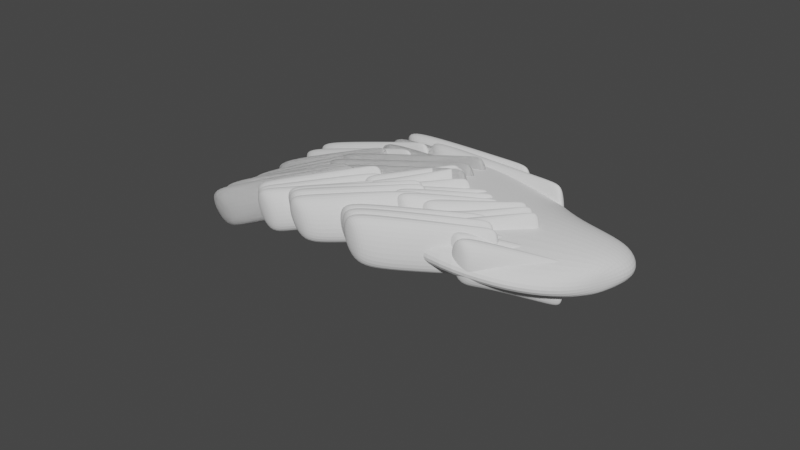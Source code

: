 # Source: parts_option_f21_oosansyouuo.blend  (saved by Blender 3.4.6; exported with 4.5.12 LTS)
import bpy
from mathutils import Matrix  # noqa: F401  (used for matrix-valued properties, if any)

bpy.ops.wm.read_factory_settings(use_empty=True)
scene = bpy.context.scene
scene.name = 'Scene'

# ---- collections
col_collection = bpy.data.collections.new('Collection'); scene.collection.children.link(col_collection)

# ---- world
world_world = bpy.data.worlds.new('World'); scene.world = world_world
world_world.use_nodes = True; world_world.node_tree.nodes.clear()
_N = world_world.node_tree.nodes; _L = world_world.node_tree.links
n0 = _N.new('ShaderNodeOutputWorld'); n0.name = 'World Output'; n0.location = (300, 300)
n1 = _N.new('ShaderNodeBackground'); n1.name = 'Background'; n1.location = (10, 300)
n1.inputs[0].default_value = (0.05088, 0.05088, 0.05088, 1.0)
_L.new(n1.outputs[0], n0.inputs[0])
n0.is_active_output = True
world_world.color = (0.05088, 0.05088, 0.05088)
world_world.use_sun_shadow = False
world_world.sun_shadow_jitter_overblur = 0.0

# ---- meshes
me_x = bpy.data.meshes.new('立方体')
me_x.from_pydata([(-0.8599, -1.0, -0.3584), (-0.895, -1.0, 0.4359), (-0.8599, 1.0, -0.3584), (-0.895, 1.0, 0.4359), (1.296, -1.917, -0.2167), (1.697, -4.546, 1.168), (1.393, -0.1424, -0.1831), (1.83, -3.001, 1.215), (-0.142, 2.102, -1.477), (0.0459, 2.457, 1.399), (-0.1694, 0.1191, -1.486), (-0.005668, 0.5185, 1.382), (-0.7009, 1.0, -1.0), (-0.6228, -1.0, 0.4203), (-0.6228, 1.0, 0.4203), (-0.7009, -1.0, -1.0), (0.6235, 1.402, 1.635), (0.4886, -0.265, -0.6265), (0.5402, 1.674, -0.6088), (0.5572, -0.4959, 1.612), (-1.0, -1.0, 0.0), (-1.0, 1.0, 0.0), (2.007, -4.053, 0.7477), (1.874, -5.598, 0.7008), (-0.007361, -0.2226, -0.00575), (0.01996, 1.76, 0.00356), (-0.4759, 2.365, 0.002427), (-0.5032, 0.3822, -0.006883), (0.4858, -0.3754, -0.007424), (0.5374, 1.563, 0.01027), (0.6941, -0.9543, 0.1334), (0.7089, -1.03, 0.2509), (0.7823, 1.572, 0.1638), (0.8151, 1.732, 0.2864), (1.596, -3.573, -0.23), (1.722, -4.477, -0.02441), (1.772, -1.321, -0.1688), (1.899, -2.419, 0.03805), (0.8714, 1.57, 0.1318), (0.8795, 1.492, 0.2901), (0.7677, -0.9029, 0.09599), (0.7758, -0.9807, 0.2543), (1.777, -1.55, 0.135), (1.45, -3.082, -0.2324), (1.578, -0.7193, -0.1876), (1.6, -3.607, 0.07254), (0.7563, -0.8927, 0.2019), (0.7635, -0.9554, 0.3227), (0.86, 1.58, 0.2377), (0.8672, 1.517, 0.3586), (1.647, -3.992, 0.1032), (1.761, -5.019, 0.3552), (1.825, -1.934, 0.1657), (1.939, -2.962, 0.4176), (0.932, 1.318, 0.2215), (0.9306, 1.275, 0.3813), (0.8283, -1.155, 0.1856), (0.8269, -1.198, 0.3454), (1.814, -2.047, 0.472), (1.517, -3.523, 0.05931), (1.696, -0.9225, 0.1199), (1.637, -4.105, 0.4096), (0.8116, -1.134, 0.3214), (0.8158, -1.186, 0.4431), (0.9153, 1.339, 0.3573), (0.9195, 1.287, 0.479), (1.69, -4.456, 0.3291), (1.798, -5.449, 0.598), (1.867, -2.399, 0.3916), (1.975, -3.392, 0.6605), (0.9875, 1.074, 0.3496), (0.9822, 1.045, 0.5092), (0.8838, -1.399, 0.3138), (0.8785, -1.428, 0.4734), (1.85, -2.464, 0.6974), (1.565, -3.634, 0.2665), (1.74, -1.388, 0.3274), (1.673, -4.521, 0.6349), (0.8327, -1.285, 0.5631), (0.8369, -1.337, 0.6848), (0.9364, 1.188, 0.5989), (0.9406, 1.136, 0.7206), (1.704, -4.711, 0.5672), (1.812, -5.705, 0.8359), (1.881, -2.654, 0.6296), (1.989, -3.648, 0.8983), (1.009, 0.9228, 0.5911), (1.003, 0.8942, 0.7507), (0.9049, -1.55, 0.5553), (0.8997, -1.579, 0.7149), (1.864, -2.72, 0.9355), (1.576, -3.701, 0.5032), (1.753, -1.643, 0.5657), (1.687, -4.777, 0.873), (0.8151, -1.291, 0.8033), (0.8193, -1.344, 0.925), (0.9188, 1.181, 0.8392), (0.923, 1.129, 0.9609), (1.685, -4.721, 0.8084), (1.793, -5.715, 1.077), (1.862, -2.664, 0.8708), (1.97, -3.657, 1.14), (0.9909, 0.916, 0.8315), (0.9857, 0.8876, 0.9911), (0.8873, -1.557, 0.7956), (0.882, -1.585, 0.9552), (1.845, -2.729, 1.177), (1.558, -3.711, 0.7442), (1.735, -1.653, 0.8067), (1.668, -4.786, 1.114), (0.7156, -0.9477, 0.8877), (0.7137, -0.9775, 1.01), (0.8193, 1.525, 0.9236), (0.8174, 1.495, 1.046), (1.589, -4.188, 1.12), (1.684, -5.103, 1.421), (1.766, -2.13, 1.183), (1.862, -3.046, 1.484), (0.8912, 1.255, 0.9334), (0.8781, 1.257, 1.091), (0.7875, -1.218, 0.8976), (0.7744, -1.216, 1.055), (1.737, -2.098, 1.485), (1.467, -3.408, 1.02), (1.644, -1.132, 1.081), (1.56, -4.155, 1.422), (0.5059, -1.03, 1.111), (0.4984, -1.036, 1.232), (0.5954, 1.906, 1.14), (0.5878, 1.9, 1.261), (1.397, -3.538, 1.568), (1.477, -3.821, 1.894), (1.573, -0.9344, 1.627), (1.654, -1.763, 1.956), (0.6679, 1.676, 1.167), (0.6471, 1.701, 1.321), (0.5796, -0.8509, 1.136), (0.5589, -0.8254, 1.291), (1.532, -0.8071, 1.922), (1.262, -2.83, 1.426), (1.391, -0.4667, 1.471), (1.355, -3.447, 1.862), (0.5449, -0.9483, 0.1921), (0.5679, -1.023, 0.3001), (0.6357, 2.011, 0.2216), (0.658, 1.915, 0.3294), (1.206, -2.391, -0.3678), (1.346, -2.592, -0.2029), (1.31, 0.08185, -0.3319), (1.474, -0.2289, -0.1582), (0.6863, 1.868, 0.1694), (0.7078, 1.764, 0.3175), (0.5964, -1.06, 0.1402), (0.6195, -0.7624, 0.2871), (1.378, 0.187, -0.03611), (1.087, -1.959, -0.3358), (1.191, 0.5137, -0.2999), (1.249, -2.176, -0.08089), (0.4868, -0.7845, 0.04992), (0.5097, -0.8591, 0.1579), (0.5554, 1.797, 0.07348), (0.5784, 1.722, 0.1814), (1.151, -2.144, -0.5093), (1.293, -2.285, -0.3437), (1.255, 0.329, -0.4734), (1.422, 0.07775, -0.2989), (0.6069, 1.686, 0.02152), (0.6512, 1.975, 0.1757), (0.5383, -0.8959, -0.002041), (0.5605, -0.9764, 0.1462), (1.292, 0.1056, -0.1868), (1.032, -1.712, -0.4773), (1.136, 0.7608, -0.4415), (1.188, -2.367, -0.2226), (0.4178, -0.587, -0.136), (0.4408, -0.6615, -0.02801), (0.4865, 1.995, -0.1124), (0.5094, 1.92, -0.004449), (1.086, -1.846, -0.6943), (1.223, -2.404, -0.5288), (1.19, 0.6269, -0.6585), (1.36, 0.4475, -0.483), (0.538, 1.883, -0.1644), (0.5602, 1.803, -0.01608), (0.4693, -0.6984, -0.1879), (0.4916, -0.7789, -0.03963), (1.227, 0.4036, -0.3718), (0.9669, -1.414, -0.6624), (1.071, 1.059, -0.6265), (1.123, -2.069, -0.4077), (0.06553, -0.6526, -0.4773), (0.08935, -0.6922, -0.3692), (0.1019, 1.988, -0.4649), (0.1603, 2.807, -0.3488), (0.748, -0.8296, -1.035), (0.8895, -1.065, -0.8696), (0.8363, 1.697, -1.005), (0.9932, 1.408, -0.8338), (0.1888, 2.77, -0.5087), (0.2111, 2.69, -0.3604), (0.1177, -0.2393, -0.5312), (0.1424, 0.1082, -0.3839), (0.8932, 1.743, -0.7127), (0.6229, -0.9056, -1.003), (0.6915, 1.676, -0.9798), (0.7865, -1.02, -0.7483), (0.1376, 0.1026, -0.2944), (0.1606, 0.02803, -0.1864), (0.2062, 2.684, -0.2708), (0.2292, 2.61, -0.1629), (0.8179, -0.8046, -0.8501), (0.9548, -1.363, -0.6846), (0.9215, 1.668, -0.8143), (1.059, 1.11, -0.6487), (0.2577, 2.573, -0.3228), (0.28, 2.492, -0.1745), (0.1891, -0.008844, -0.3463), (0.2114, -0.08934, -0.1981), (0.9585, 1.445, -0.5276), (0.6937, -0.7158, -0.8185), (0.782, 1.811, -0.7881), (0.8548, -1.028, -0.5635), (0.1957, -0.06123, -0.1522), (0.2187, -0.1358, -0.04425), (0.2644, 2.52, -0.1286), (0.2874, 2.446, -0.02069), (0.873, -1.052, -0.7086), (1.01, -1.61, -0.543), (0.9767, 1.421, -0.6727), (1.114, 0.8631, -0.5072), (0.3159, 2.409, -0.1806), (0.3382, 2.328, -0.03232), (0.2472, -0.1726, -0.2042), (0.2695, -0.2531, -0.05587), (1.014, 1.198, -0.3861), (0.7504, -0.9262, -0.6766), (0.8386, 1.601, -0.6462), (0.91, -1.275, -0.4219), (-0.2718, -0.2368, -0.5232), (-0.248, -0.2764, -0.4151), (-0.2354, 2.404, -0.5108), (-0.2116, 2.364, -0.4027), (0.4169, -0.4065, -1.079), (0.5605, -0.7761, -0.9121), (0.4856, 2.175, -1.056), (0.6292, 1.805, -0.8886), (-0.1829, 2.345, -0.5626), (-0.1597, 2.302, -0.4142), (-0.2193, -0.2958, -0.575), (-0.1961, -0.3385, -0.4266), (0.5255, 2.027, -0.7682), (0.293, -0.1207, -1.048), (0.3617, 2.461, -1.025), (0.4568, -0.5548, -0.7918), (-0.3317, -0.1499, -0.6656), (-0.3079, -0.1895, -0.5575), (-0.2953, 2.491, -0.6532), (-0.2715, 2.451, -0.5451), (0.3588, -0.2427, -1.221), (0.5024, -0.6123, -1.054), (0.4274, 2.339, -1.198), (0.571, 1.969, -1.031), (-0.2428, 2.432, -0.7051), (-0.2196, 2.389, -0.5566), (-0.2792, -0.2089, -0.7175), (-0.256, -0.2517, -0.569), (0.4673, 2.191, -0.9104), (0.2348, 0.04315, -1.19), (0.3035, 2.625, -1.167), (0.3987, -0.391, -0.934), (-0.4027, -0.04519, -0.8518), (-0.3789, -0.08475, -0.7437), (-0.3663, 2.595, -0.8394), (-0.3425, 2.556, -0.7313), (0.2898, -0.04518, -1.407), (0.4334, -0.4148, -1.24), (0.3585, 2.536, -1.384), (0.5021, 2.167, -1.217), (-0.3138, 2.536, -0.8912), (-0.2906, 2.494, -0.7428), (-0.3502, -0.1042, -0.9036), (-0.327, -0.1469, -0.7552), (0.3984, 2.388, -1.096), (0.1624, -0.6835, -1.374), (0.2345, 2.822, -1.353), (0.3297, -0.1935, -1.12), (-0.2311, -0.3322, -0.05235), (-0.2011, -0.377, 0.03104), (-0.1947, 2.308, -0.03995), (-0.1647, 2.264, 0.04344), (0.1878, 0.05589, -0.6726), (0.3089, -0.2487, -0.5697), (0.2565, 2.637, -0.6491), (0.3776, 2.333, -0.5461), (-0.1642, 2.276, -0.09496), (-0.1296, 2.223, 0.0218), (-0.2006, -0.3641, -0.1074), (-0.166, -0.4176, 0.009405), (0.3191, 2.447, -0.4223), (0.1017, -0.6833, -0.6146), (0.173, 2.823, -0.594), (0.2504, -0.1344, -0.4459), (-0.167, -0.4239, 0.08643), (-0.137, -0.4687, 0.1698), (-0.1306, 2.217, 0.09883), (-0.1006, 2.172, 0.1822), (0.2501, -0.117, -0.5341), (0.3712, -0.4216, -0.4312), (0.3188, 2.465, -0.5105), (0.4399, 2.16, -0.4076), (-0.1001, 2.185, 0.04382), (-0.06554, 2.131, 0.1606), (-0.1365, -0.4558, 0.03142), (-0.1019, -0.5093, 0.1482), (0.3814, 2.274, -0.2838), (0.1666, 0.06911, -0.479), (0.2353, 2.651, -0.4555), (0.3127, -0.3073, -0.3074), (-0.1145, -0.4982, 0.1908), (-0.08443, -0.5429, 0.2742), (-0.07809, 2.142, 0.2032), (-0.04804, 2.098, 0.2866), (0.3012, -0.257, -0.4299), (0.4224, -0.5616, -0.327), (0.3699, 2.325, -0.4064), (0.491, 2.02, -0.3034), (-0.04758, 2.111, 0.1482), (-0.01299, 2.057, 0.265), (-0.08397, -0.53, 0.1358), (-0.04938, -0.5836, 0.2526), (0.4325, 2.134, -0.1796), (0.2177, -0.07093, -0.3748), (0.2864, 2.511, -0.3513), (0.3639, -0.4473, -0.2032), (0.111, 0.02701, 0.4359), (0.1401, -0.05739, 0.5192), (0.1796, 2.609, 0.4595), (0.2088, 2.524, 0.5427), (0.5216, -0.8225, -0.182), (0.6439, -0.746, -0.08026), (0.5902, 1.759, -0.1584), (0.7321, 1.781, -0.04985), (0.2096, 2.548, 0.4044), (0.2431, 2.447, 0.521), (0.141, -0.03318, 0.3808), (0.1745, -0.1341, 0.4974), (0.6746, 1.928, 0.0741), (0.4381, -0.6365, -0.1269), (0.5067, 1.945, -0.1034), (0.5842, -1.013, 0.04472), (0.05803, -0.2566, 0.3329), (0.08901, 0.08265, 0.415), (0.1285, 2.749, 0.3553), (0.1577, 2.664, 0.4385), (0.4704, -0.6825, -0.2862), (0.5916, -0.9871, -0.1832), (0.5391, 1.899, -0.2626), (0.6823, 1.961, -0.1538), (0.1585, 2.688, 0.3002), (0.192, 2.587, 0.4168), (0.08985, 0.1069, 0.2767), (0.1234, 0.005909, 0.3932), (0.6017, 1.709, -0.03591), (0.387, -0.4964, -0.2311), (0.4556, 2.085, -0.2076), (0.5331, -0.8728, -0.05947), (-0.005172, -0.632, 0.1964), (0.02488, -0.6768, 0.2797), (0.03122, 2.009, 0.2087), (0.09537, 2.837, 0.3), (0.4081, -0.5096, -0.4247), (0.5293, -0.8143, -0.3218), (0.4768, 2.072, -0.4011), (0.5979, 1.767, -0.2982), (0.06172, 1.977, 0.1537), (0.1297, 2.76, 0.2783), (0.02534, -0.6638, 0.1413), (0.05914, -0.2474, 0.2559), (0.5394, 1.882, -0.1744), (0.3247, -0.3236, -0.3696), (0.3933, 2.258, -0.3461), (0.4708, -0.7, -0.198), (-0.5028, -0.7527, -0.2724), (-0.4747, -0.02149, -0.1929), (-0.4684, 2.664, -0.2639), (-0.4383, 2.619, -0.1806), (-0.08682, -0.4263, -0.8934), (0.03731, -0.5878, -0.7901), (-0.05043, 2.214, -0.881), (0.0737, 2.053, -0.7777), (-0.4379, 2.632, -0.3189), (-0.4033, 2.578, -0.2022), (-0.4743, -0.008575, -0.3313), (-0.4397, -0.06213, -0.2146), (0.01425, 2.113, -0.654), (-0.172, -0.3278, -0.8386), (-0.1356, 2.313, -0.8262), (-0.02214, -0.5273, -0.6664), (-0.4407, -0.06839, -0.1376), (-0.4106, -0.1132, -0.05417), (-0.4043, 2.572, -0.1252), (-0.3743, 2.527, -0.04177), (-0.02273, -0.518, -0.7546), (0.1014, -0.6794, -0.6513), (0.01365, 2.123, -0.7422), (0.1728, 2.831, -0.6307), (-0.3738, 2.54, -0.1802), (-0.3392, 2.487, -0.06341), (-0.4102, -0.1002, -0.1926), (-0.3756, -0.1538, -0.07581), (0.07834, 2.022, -0.5152), (-0.1079, -0.4195, -0.6998), (-0.07153, 2.221, -0.6874), (0.04195, -0.619, -0.5276), (-0.3881, -0.1426, -0.03317), (-0.3581, -0.1874, 0.05022), (-0.3518, 2.498, -0.02077), (-0.3217, 2.453, 0.06262), (0.02982, -0.5923, -0.6502), (0.1553, 0.1092, -0.5501), (0.06621, 2.048, -0.6379), (0.224, 2.691, -0.5265), (-0.3212, 2.466, -0.07577), (-0.2867, 2.413, 0.04098), (-0.3576, -0.1745, -0.08817), (-0.323, -0.228, 0.02859), (0.1655, 2.805, -0.4027), (-0.05536, -0.4937, -0.5954), (-0.01897, 2.147, -0.583), (0.0945, -0.6932, -0.4232), (-0.583, -1.384, -0.3723), (-0.5525, -1.384, -0.289), (-0.583, 1.279, -0.3723), (-0.5525, 1.279, -0.289), (-0.1721, -0.3121, -0.9982), (-0.04798, -0.4736, -0.8948), (-0.1357, 2.328, -0.9858), (-0.01159, 2.167, -0.8824), (-0.5523, 1.279, -0.4274), (-0.5172, 1.279, -0.3107), (-0.5523, -1.384, -0.4274), (-0.5231, -0.7397, -0.3154), (-0.07104, 2.227, -0.7587), (-0.2573, -0.2136, -0.9433), (-0.2209, 2.427, -0.9309), (-0.1074, -0.4131, -0.7711), (-0.6362, -1.384, -0.4766), (-0.6057, -1.384, -0.3933), (-0.6362, 1.279, -0.4766), (-0.6057, 1.279, -0.3933), (-0.2247, -0.2379, -1.103), (-0.1005, -0.3993, -0.9992), (-0.1883, 2.403, -1.09), (-0.06415, 2.241, -0.9868), (-0.6055, 1.279, -0.5317), (-0.5704, 1.279, -0.415), (-0.6055, -1.384, -0.5317), (-0.5704, -1.384, -0.415), (-0.1236, 2.302, -0.8631), (-0.3099, -0.1394, -1.048), (-0.2735, 2.501, -1.035), (-0.16, -0.3389, -0.8755), (-0.7011, -1.384, -0.6153), (-0.6706, -1.384, -0.5319), (-0.7011, 1.279, -0.6153), (-0.6706, 1.279, -0.5319), (-0.2888, -0.1462, -1.241), (-0.1646, -0.3077, -1.138), (-0.2524, 2.494, -1.229), (-0.1282, 2.333, -1.126), (-0.6704, 1.279, -0.6704), (-0.6353, 1.279, -0.5537), (-0.6704, -1.384, -0.6704), (-0.6353, -1.384, -0.5537), (-0.1877, 2.393, -1.002), (-0.3739, -0.04769, -1.186), (-0.3376, 2.593, -1.174), (-0.2241, -0.2472, -1.014), (0.7156, -0.9477, 0.8877), (0.7137, -0.9775, 1.01), (0.8193, 1.525, 0.9236), (0.8174, 1.495, 1.046), (1.589, -4.188, 1.12), (1.684, -5.103, 1.421), (1.766, -2.13, 1.183), (1.862, -3.046, 1.484), (0.8912, 1.255, 0.9334), (0.8781, 1.257, 1.091), (0.7875, -1.218, 0.8976), (0.7744, -1.216, 1.055), (1.737, -2.098, 1.485), (1.467, -3.408, 1.02), (1.644, -1.132, 1.081), (1.56, -4.155, 1.422), (0.8151, -1.291, 0.8033), (0.8193, -1.344, 0.925), (0.9188, 1.181, 0.8392), (0.923, 1.129, 0.9609), (1.685, -4.721, 0.8084), (1.793, -5.715, 1.077), (1.862, -2.664, 0.8708), (1.97, -3.657, 1.14), (0.9909, 0.916, 0.8315), (0.9857, 0.8876, 0.9911), (0.8873, -1.557, 0.7956), (0.882, -1.585, 0.9552), (1.845, -2.729, 1.177), (1.558, -3.711, 0.7442), (1.735, -1.653, 0.8067), (1.668, -4.786, 1.114), (0.8327, -1.285, 0.5631), (0.8369, -1.337, 0.6848), (0.9364, 1.188, 0.5989), (0.9406, 1.136, 0.7206), (1.704, -4.711, 0.5672), (1.812, -5.705, 0.8359), (1.881, -2.654, 0.6296), (1.989, -3.648, 0.8983), (1.009, 0.9228, 0.5911), (1.003, 0.8942, 0.7507), (0.9049, -1.55, 0.5553), (0.8997, -1.579, 0.7149), (1.864, -2.72, 0.9355), (1.576, -3.701, 0.5032), (1.753, -1.643, 0.5657), (1.687, -4.777, 0.873), (0.8116, -1.134, 0.3214), (0.8158, -1.186, 0.4431), (0.9153, 1.339, 0.3573), (0.9195, 1.287, 0.479), (1.69, -4.456, 0.3291), (1.798, -5.449, 0.598), (1.867, -2.399, 0.3916), (1.975, -3.392, 0.6605), (0.9875, 1.074, 0.3496), (0.9822, 1.045, 0.5092), (0.8838, -1.399, 0.3138), (0.8785, -1.428, 0.4734), (1.85, -2.464, 0.6974), (1.565, -3.634, 0.2665), (1.74, -1.388, 0.3274), (1.673, -4.521, 0.6349), (0.7563, -0.8927, 0.2019), (0.7635, -0.9554, 0.3227), (0.86, 1.58, 0.2377), (0.8672, 1.517, 0.3586), (1.647, -3.992, 0.1032), (1.761, -5.019, 0.3552), (1.825, -1.934, 0.1657), (1.939, -2.962, 0.4176), (0.932, 1.318, 0.2215), (0.9306, 1.275, 0.3813), (0.8283, -1.155, 0.1856), (0.8269, -1.198, 0.3454), (1.814, -2.047, 0.472), (1.517, -3.523, 0.05931), (1.696, -0.9225, 0.1199), (1.637, -4.105, 0.4096), (0.6941, -0.9543, 0.1334), (0.7089, -1.03, 0.2509), (0.7823, 1.572, 0.1638), (0.8151, 1.732, 0.2864), (1.596, -3.573, -0.23), (1.722, -4.477, -0.02441), (1.772, -1.321, -0.1688), (1.899, -2.419, 0.03805), (0.8714, 1.57, 0.1318), (0.8795, 1.492, 0.2901), (0.7677, -0.9029, 0.09599), (0.7758, -0.9807, 0.2543), (1.777, -1.55, 0.135), (1.45, -3.082, -0.2324), (1.578, -0.7193, -0.1876), (1.6, -3.607, 0.07254), (0.03241, -0.681, 0.229), (0.03709, -0.2209, 0.3487), (0.1029, 2.829, 0.2493), (0.1078, 2.794, 0.3711), (0.9859, -1.76, 0.2527), (1.12, -2.342, 0.5289), (1.09, 0.7133, 0.2886), (1.224, 0.1312, 0.5647), (0.1781, 2.653, 0.2422), (0.1733, 2.634, 0.402), (0.1094, 0.07172, 0.2187), (0.1047, 0.05272, 0.3784), (1.075, 0.6736, 0.5952), (0.8324, -1.169, 0.1814), (0.9361, 1.304, 0.2173), (0.9717, -1.799, 0.5593), (0.05734, 0.1472, 0.4678), (0.06231, 0.1125, 0.5897), (0.126, 2.729, 0.4914), (0.131, 2.694, 0.6132), (1.007, -1.91, 0.4928), (1.142, -2.493, 0.7687), (1.111, 0.5628, 0.5287), (1.277, 0.3401, 0.8138), (0.2012, 2.553, 0.4842), (0.1965, 2.534, 0.644), (0.1326, -0.0285, 0.4607), (0.1278, -0.04763, 0.6204), (1.097, 0.5227, 0.8353), (0.8535, -1.319, 0.4218), (0.9571, 1.154, 0.4576), (0.993, -1.95, 0.7994), (0.04007, 0.1424, 0.7082), (0.04501, 0.1077, 0.83), (0.1087, 2.724, 0.7317), (0.1137, 2.689, 0.8536), (0.9893, -1.917, 0.7343), (1.124, -2.499, 1.01), (1.093, 0.5557, 0.7702), (1.259, 0.3321, 1.055), (0.184, 2.548, 0.7247), (0.1792, 2.529, 0.8844), (0.1153, -0.03336, 0.7011), (0.1105, -0.05238, 0.8609), (1.079, 0.5159, 1.077), (0.8358, -1.326, 0.6631), (0.9395, 1.147, 0.6989), (0.9752, -1.957, 1.041), (0.04007, 0.1424, 0.7082), (0.04501, 0.1077, 0.83), (0.1087, 2.724, 0.7317), (0.1137, 2.689, 0.8536), (0.9893, -1.917, 0.7343), (1.124, -2.499, 1.01), (1.093, 0.5557, 0.7702), (1.259, 0.3321, 1.055), (0.184, 2.548, 0.7247), (0.1792, 2.529, 0.8844), (0.1153, -0.03336, 0.7011), (0.1105, -0.05238, 0.8609), (1.079, 0.5159, 1.077), (0.8358, -1.326, 0.6631), (0.9395, 1.147, 0.6989), (0.9752, -1.957, 1.041), (0.05734, 0.1472, 0.4678), (0.06231, 0.1125, 0.5897), (0.126, 2.729, 0.4914), (0.131, 2.694, 0.6132), (1.007, -1.91, 0.4928), (1.142, -2.493, 0.7687), (1.111, 0.5628, 0.5287), (1.277, 0.3401, 0.8138), (0.2012, 2.553, 0.4842), (0.1965, 2.534, 0.644), (0.1326, -0.0285, 0.4607), (0.1278, -0.04763, 0.6204), (1.097, 0.5227, 0.8353), (0.8535, -1.319, 0.4218), (0.9571, 1.154, 0.4576), (0.993, -1.95, 0.7994), (0.03241, -0.681, 0.229), (0.03709, -0.2209, 0.3487), (0.1029, 2.829, 0.2493), (0.1078, 2.794, 0.3711), (0.9859, -1.76, 0.2527), (1.12, -2.342, 0.5289), (1.09, 0.7133, 0.2886), (1.224, 0.1312, 0.5647), (0.1781, 2.653, 0.2422), (0.1733, 2.634, 0.402), (0.1094, 0.07172, 0.2187), (0.1047, 0.05272, 0.3784), (1.075, 0.6736, 0.5952), (0.8324, -1.169, 0.1814), (0.9361, 1.304, 0.2173), (0.9717, -1.799, 0.5593), (-0.09097, -0.5609, 0.5408), (-0.1012, -0.5601, 0.6615), (-0.05458, 2.08, 0.5532), (-0.06484, 2.08, 0.6739), (0.8266, -1.424, 1.104), (0.9225, -1.885, 1.451), (0.9302, 1.048, 1.14), (1.026, 0.588, 1.487), (0.02038, 1.985, 0.5889), (-0.004132, 2.0, 0.7407), (-0.01601, -0.6558, 0.5765), (-0.04052, -0.6407, 0.7283), (0.8802, 1.147, 1.43), (0.688, -0.8625, 0.9453), (0.7917, 1.61, 0.9812), (0.7765, -1.326, 1.394), (-0.09822, -0.5761, 0.7881), (-0.1084, -0.5754, 0.9088), (-0.06183, 2.064, 0.8005), (-0.07205, 2.065, 0.9212), (0.8182, -1.467, 1.35), (0.9143, -1.928, 1.696), (0.9219, 1.006, 1.386), (1.018, 0.5449, 1.732), (0.01314, 1.97, 0.8361), (-0.01132, 1.985, 0.9879), (-0.02325, -0.671, 0.8237), (-0.0477, -0.656, 0.9755), (0.8719, 1.104, 1.675), (0.6795, -0.9051, 1.191), (0.7832, 1.568, 1.227), (0.7682, -1.369, 1.639), (-0.4421, -0.1325, 0.5387), (-0.4523, -0.1318, 0.6593), (-0.4057, 2.508, 0.5511), (-0.4159, 2.509, 0.6717), (0.4906, -0.9935, 1.107), (0.591, -0.9651, 1.453), (0.5804, 1.954, 1.136), (0.6792, 1.562, 1.484), (-0.3307, 2.413, 0.5867), (-0.3552, 2.428, 0.7386), (-0.3671, -0.2274, 0.5743), (-0.3916, -0.2123, 0.7262), (0.5299, 2.038, 1.426), (0.3453, -0.6212, 0.9466), (0.414, 1.96, 0.9701), (0.4397, -0.9285, 1.396), (-0.145, -0.5407, 1.011), (-0.1553, -0.54, 1.132), (-0.1086, 2.1, 1.023), (-0.1189, 2.101, 1.144), (0.7725, -1.365, 1.574), (0.8685, -1.826, 1.921), (0.8762, 1.108, 1.61), (0.9722, 0.6473, 1.957), (-0.03369, 2.005, 1.059), (-0.05819, 2.02, 1.211), (-0.07008, -0.6356, 1.047), (-0.09458, -0.6205, 1.198), (0.8261, 1.207, 1.899), (0.6339, -0.803, 1.415), (0.7376, 1.67, 1.451), (0.7224, -1.266, 1.863), (-0.09822, -0.5761, 0.7881), (-0.1084, -0.5754, 0.9088), (-0.06183, 2.064, 0.8005), (-0.07205, 2.065, 0.9212), (0.8182, -1.467, 1.35), (0.9143, -1.928, 1.696), (0.9219, 1.006, 1.386), (1.018, 0.5449, 1.732), (0.01314, 1.97, 0.8361), (-0.01132, 1.985, 0.9879), (-0.02325, -0.671, 0.8237), (-0.0477, -0.656, 0.9755), (0.8719, 1.104, 1.675), (0.6795, -0.9051, 1.191), (0.7832, 1.568, 1.227), (0.7682, -1.369, 1.639), (-0.09097, -0.5609, 0.5408), (-0.1012, -0.5601, 0.6615), (-0.05458, 2.08, 0.5532), (-0.06484, 2.08, 0.6739), (0.8266, -1.424, 1.104), (0.9225, -1.885, 1.451), (0.9302, 1.048, 1.14), (1.026, 0.588, 1.487), (0.02038, 1.985, 0.5889), (-0.004132, 2.0, 0.7407), (-0.01601, -0.6558, 0.5765), (-0.04052, -0.6407, 0.7283), (0.8802, 1.147, 1.43), (0.688, -0.8625, 0.9453), (0.7917, 1.61, 0.9812), (0.7765, -1.326, 1.394), (0.5422, -1.064, 0.8377), (0.5347, -1.069, 0.9592), (0.6316, 1.863, 0.8668), (0.6239, 1.856, 0.9883), (1.433, -3.603, 1.295), (1.512, -3.911, 1.621), (1.607, -1.025, 1.354), (1.689, -1.854, 1.683), (0.704, 1.632, 0.894), (0.6833, 1.658, 1.048), (0.6157, -0.8945, 0.8636), (0.595, -0.8689, 1.018), (1.566, -0.8976, 1.649), (1.298, -2.894, 1.153), (1.426, -0.5311, 1.198), (1.39, -3.512, 1.589)], [], [(20, 1, 3, 21), (29, 16, 7, 22), (22, 7, 5, 23), (27, 13, 1, 20), (18, 6, 4, 17), (14, 3, 1, 13), (16, 9, 11, 19), (12, 8, 10, 15), (28, 19, 11, 24), (26, 14, 9, 25), (21, 3, 14, 26), (2, 12, 15, 0), (9, 14, 13, 11), (24, 11, 13, 27), (23, 5, 19, 28), (7, 16, 19, 5), (8, 18, 17, 10), (25, 9, 16, 29), (8, 25, 29, 18), (4, 23, 28, 17), (10, 24, 27, 15), (2, 21, 26, 12), (12, 26, 25, 8), (17, 28, 24, 10), (15, 27, 20, 0), (6, 22, 23, 4), (18, 29, 22, 6), (0, 20, 21, 2), (30, 31, 33, 32), (44, 42, 37, 36), (36, 37, 35, 34), (40, 41, 31, 30), (44, 36, 34, 43), (39, 33, 31, 41), (42, 39, 41, 45), (32, 38, 40, 30), (43, 45, 41, 40), (32, 33, 39, 38), (34, 35, 45, 43), (37, 42, 45, 35), (38, 44, 43, 40), (38, 39, 42, 44), (46, 47, 49, 48), (60, 58, 53, 52), (52, 53, 51, 50), (56, 57, 47, 46), (60, 52, 50, 59), (55, 49, 47, 57), (58, 55, 57, 61), (48, 54, 56, 46), (59, 61, 57, 56), (48, 49, 55, 54), (50, 51, 61, 59), (53, 58, 61, 51), (54, 60, 59, 56), (54, 55, 58, 60), (62, 63, 65, 64), (76, 74, 69, 68), (68, 69, 67, 66), (72, 73, 63, 62), (76, 68, 66, 75), (71, 65, 63, 73), (74, 71, 73, 77), (64, 70, 72, 62), (75, 77, 73, 72), (64, 65, 71, 70), (66, 67, 77, 75), (69, 74, 77, 67), (70, 76, 75, 72), (70, 71, 74, 76), (78, 79, 81, 80), (92, 90, 85, 84), (84, 85, 83, 82), (88, 89, 79, 78), (92, 84, 82, 91), (87, 81, 79, 89), (90, 87, 89, 93), (80, 86, 88, 78), (91, 93, 89, 88), (80, 81, 87, 86), (82, 83, 93, 91), (85, 90, 93, 83), (86, 92, 91, 88), (86, 87, 90, 92), (94, 95, 97, 96), (108, 106, 101, 100), (100, 101, 99, 98), (104, 105, 95, 94), (108, 100, 98, 107), (103, 97, 95, 105), (106, 103, 105, 109), (96, 102, 104, 94), (107, 109, 105, 104), (96, 97, 103, 102), (98, 99, 109, 107), (101, 106, 109, 99), (102, 108, 107, 104), (102, 103, 106, 108), (110, 111, 113, 112), (124, 122, 117, 116), (116, 117, 115, 114), (120, 121, 111, 110), (124, 116, 114, 123), (119, 113, 111, 121), (122, 119, 121, 125), (112, 118, 120, 110), (123, 125, 121, 120), (112, 113, 119, 118), (114, 115, 125, 123), (117, 122, 125, 115), (118, 124, 123, 120), (118, 119, 122, 124), (126, 127, 129, 128), (140, 138, 133, 132), (132, 133, 131, 130), (136, 137, 127, 126), (140, 132, 130, 139), (135, 129, 127, 137), (138, 135, 137, 141), (128, 134, 136, 126), (139, 141, 137, 136), (128, 129, 135, 134), (130, 131, 141, 139), (133, 138, 141, 131), (134, 140, 139, 136), (134, 135, 138, 140), (142, 143, 145, 144), (156, 154, 149, 148), (148, 149, 147, 146), (152, 153, 143, 142), (156, 148, 146, 155), (151, 145, 143, 153), (154, 151, 153, 157), (144, 150, 152, 142), (155, 157, 153, 152), (144, 145, 151, 150), (146, 147, 157, 155), (149, 154, 157, 147), (150, 156, 155, 152), (150, 151, 154, 156), (158, 159, 161, 160), (172, 170, 165, 164), (164, 165, 163, 162), (168, 169, 159, 158), (172, 164, 162, 171), (167, 161, 159, 169), (170, 167, 169, 173), (160, 166, 168, 158), (171, 173, 169, 168), (160, 161, 167, 166), (162, 163, 173, 171), (165, 170, 173, 163), (166, 172, 171, 168), (166, 167, 170, 172), (174, 175, 177, 176), (188, 186, 181, 180), (180, 181, 179, 178), (184, 185, 175, 174), (188, 180, 178, 187), (183, 177, 175, 185), (186, 183, 185, 189), (176, 182, 184, 174), (187, 189, 185, 184), (176, 177, 183, 182), (178, 179, 189, 187), (181, 186, 189, 179), (182, 188, 187, 184), (182, 183, 186, 188), (190, 191, 193, 192), (204, 202, 197, 196), (196, 197, 195, 194), (200, 201, 191, 190), (204, 196, 194, 203), (199, 193, 191, 201), (202, 199, 201, 205), (192, 198, 200, 190), (203, 205, 201, 200), (192, 193, 199, 198), (194, 195, 205, 203), (197, 202, 205, 195), (198, 204, 203, 200), (198, 199, 202, 204), (206, 207, 209, 208), (220, 218, 213, 212), (212, 213, 211, 210), (216, 217, 207, 206), (220, 212, 210, 219), (215, 209, 207, 217), (218, 215, 217, 221), (208, 214, 216, 206), (219, 221, 217, 216), (208, 209, 215, 214), (210, 211, 221, 219), (213, 218, 221, 211), (214, 220, 219, 216), (214, 215, 218, 220), (222, 223, 225, 224), (236, 234, 229, 228), (228, 229, 227, 226), (232, 233, 223, 222), (236, 228, 226, 235), (231, 225, 223, 233), (234, 231, 233, 237), (224, 230, 232, 222), (235, 237, 233, 232), (224, 225, 231, 230), (226, 227, 237, 235), (229, 234, 237, 227), (230, 236, 235, 232), (230, 231, 234, 236), (238, 239, 241, 240), (252, 250, 245, 244), (244, 245, 243, 242), (248, 249, 239, 238), (252, 244, 242, 251), (247, 241, 239, 249), (250, 247, 249, 253), (240, 246, 248, 238), (251, 253, 249, 248), (240, 241, 247, 246), (242, 243, 253, 251), (245, 250, 253, 243), (246, 252, 251, 248), (246, 247, 250, 252), (254, 255, 257, 256), (268, 266, 261, 260), (260, 261, 259, 258), (264, 265, 255, 254), (268, 260, 258, 267), (263, 257, 255, 265), (266, 263, 265, 269), (256, 262, 264, 254), (267, 269, 265, 264), (256, 257, 263, 262), (258, 259, 269, 267), (261, 266, 269, 259), (262, 268, 267, 264), (262, 263, 266, 268), (270, 271, 273, 272), (284, 282, 277, 276), (276, 277, 275, 274), (280, 281, 271, 270), (284, 276, 274, 283), (279, 273, 271, 281), (282, 279, 281, 285), (272, 278, 280, 270), (283, 285, 281, 280), (272, 273, 279, 278), (274, 275, 285, 283), (277, 282, 285, 275), (278, 284, 283, 280), (278, 279, 282, 284), (286, 287, 289, 288), (300, 298, 293, 292), (292, 293, 291, 290), (296, 297, 287, 286), (300, 292, 290, 299), (295, 289, 287, 297), (298, 295, 297, 301), (288, 294, 296, 286), (299, 301, 297, 296), (288, 289, 295, 294), (290, 291, 301, 299), (293, 298, 301, 291), (294, 300, 299, 296), (294, 295, 298, 300), (302, 303, 305, 304), (316, 314, 309, 308), (308, 309, 307, 306), (312, 313, 303, 302), (316, 308, 306, 315), (311, 305, 303, 313), (314, 311, 313, 317), (304, 310, 312, 302), (315, 317, 313, 312), (304, 305, 311, 310), (306, 307, 317, 315), (309, 314, 317, 307), (310, 316, 315, 312), (310, 311, 314, 316), (318, 319, 321, 320), (332, 330, 325, 324), (324, 325, 323, 322), (328, 329, 319, 318), (332, 324, 322, 331), (327, 321, 319, 329), (330, 327, 329, 333), (320, 326, 328, 318), (331, 333, 329, 328), (320, 321, 327, 326), (322, 323, 333, 331), (325, 330, 333, 323), (326, 332, 331, 328), (326, 327, 330, 332), (334, 335, 337, 336), (348, 346, 341, 340), (340, 341, 339, 338), (344, 345, 335, 334), (348, 340, 338, 347), (343, 337, 335, 345), (346, 343, 345, 349), (336, 342, 344, 334), (347, 349, 345, 344), (336, 337, 343, 342), (338, 339, 349, 347), (341, 346, 349, 339), (342, 348, 347, 344), (342, 343, 346, 348), (350, 351, 353, 352), (364, 362, 357, 356), (356, 357, 355, 354), (360, 361, 351, 350), (364, 356, 354, 363), (359, 353, 351, 361), (362, 359, 361, 365), (352, 358, 360, 350), (363, 365, 361, 360), (352, 353, 359, 358), (354, 355, 365, 363), (357, 362, 365, 355), (358, 364, 363, 360), (358, 359, 362, 364), (366, 367, 369, 368), (380, 378, 373, 372), (372, 373, 371, 370), (376, 377, 367, 366), (380, 372, 370, 379), (375, 369, 367, 377), (378, 375, 377, 381), (368, 374, 376, 366), (379, 381, 377, 376), (368, 369, 375, 374), (370, 371, 381, 379), (373, 378, 381, 371), (374, 380, 379, 376), (374, 375, 378, 380), (382, 383, 385, 384), (396, 394, 389, 388), (388, 389, 387, 386), (392, 393, 383, 382), (396, 388, 386, 395), (391, 385, 383, 393), (394, 391, 393, 397), (384, 390, 392, 382), (395, 397, 393, 392), (384, 385, 391, 390), (386, 387, 397, 395), (389, 394, 397, 387), (390, 396, 395, 392), (390, 391, 394, 396), (398, 399, 401, 400), (412, 410, 405, 404), (404, 405, 403, 402), (408, 409, 399, 398), (412, 404, 402, 411), (407, 401, 399, 409), (410, 407, 409, 413), (400, 406, 408, 398), (411, 413, 409, 408), (400, 401, 407, 406), (402, 403, 413, 411), (405, 410, 413, 403), (406, 412, 411, 408), (406, 407, 410, 412), (414, 415, 417, 416), (428, 426, 421, 420), (420, 421, 419, 418), (424, 425, 415, 414), (428, 420, 418, 427), (423, 417, 415, 425), (426, 423, 425, 429), (416, 422, 424, 414), (427, 429, 425, 424), (416, 417, 423, 422), (418, 419, 429, 427), (421, 426, 429, 419), (422, 428, 427, 424), (422, 423, 426, 428), (430, 431, 433, 432), (444, 442, 437, 436), (436, 437, 435, 434), (440, 441, 431, 430), (444, 436, 434, 443), (439, 433, 431, 441), (442, 439, 441, 445), (432, 438, 440, 430), (443, 445, 441, 440), (432, 433, 439, 438), (434, 435, 445, 443), (437, 442, 445, 435), (438, 444, 443, 440), (438, 439, 442, 444), (446, 447, 449, 448), (460, 458, 453, 452), (452, 453, 451, 450), (456, 457, 447, 446), (460, 452, 450, 459), (455, 449, 447, 457), (458, 455, 457, 461), (448, 454, 456, 446), (459, 461, 457, 456), (448, 449, 455, 454), (450, 451, 461, 459), (453, 458, 461, 451), (454, 460, 459, 456), (454, 455, 458, 460), (462, 463, 465, 464), (476, 474, 469, 468), (468, 469, 467, 466), (472, 473, 463, 462), (476, 468, 466, 475), (471, 465, 463, 473), (474, 471, 473, 477), (464, 470, 472, 462), (475, 477, 473, 472), (464, 465, 471, 470), (466, 467, 477, 475), (469, 474, 477, 467), (470, 476, 475, 472), (470, 471, 474, 476), (478, 479, 481, 480), (492, 490, 485, 484), (484, 485, 483, 482), (488, 489, 479, 478), (492, 484, 482, 491), (487, 481, 479, 489), (490, 487, 489, 493), (480, 486, 488, 478), (491, 493, 489, 488), (480, 481, 487, 486), (482, 483, 493, 491), (485, 490, 493, 483), (486, 492, 491, 488), (486, 487, 490, 492), (494, 495, 497, 496), (508, 506, 501, 500), (500, 501, 499, 498), (504, 505, 495, 494), (508, 500, 498, 507), (503, 497, 495, 505), (506, 503, 505, 509), (496, 502, 504, 494), (507, 509, 505, 504), (496, 497, 503, 502), (498, 499, 509, 507), (501, 506, 509, 499), (502, 508, 507, 504), (502, 503, 506, 508), (510, 511, 513, 512), (524, 522, 517, 516), (516, 517, 515, 514), (520, 521, 511, 510), (524, 516, 514, 523), (519, 513, 511, 521), (522, 519, 521, 525), (512, 518, 520, 510), (523, 525, 521, 520), (512, 513, 519, 518), (514, 515, 525, 523), (517, 522, 525, 515), (518, 524, 523, 520), (518, 519, 522, 524), (526, 527, 529, 528), (540, 538, 533, 532), (532, 533, 531, 530), (536, 537, 527, 526), (540, 532, 530, 539), (535, 529, 527, 537), (538, 535, 537, 541), (528, 534, 536, 526), (539, 541, 537, 536), (528, 529, 535, 534), (530, 531, 541, 539), (533, 538, 541, 531), (534, 540, 539, 536), (534, 535, 538, 540), (542, 543, 545, 544), (556, 554, 549, 548), (548, 549, 547, 546), (552, 553, 543, 542), (556, 548, 546, 555), (551, 545, 543, 553), (554, 551, 553, 557), (544, 550, 552, 542), (555, 557, 553, 552), (544, 545, 551, 550), (546, 547, 557, 555), (549, 554, 557, 547), (550, 556, 555, 552), (550, 551, 554, 556), (558, 559, 561, 560), (572, 570, 565, 564), (564, 565, 563, 562), (568, 569, 559, 558), (572, 564, 562, 571), (567, 561, 559, 569), (570, 567, 569, 573), (560, 566, 568, 558), (571, 573, 569, 568), (560, 561, 567, 566), (562, 563, 573, 571), (565, 570, 573, 563), (566, 572, 571, 568), (566, 567, 570, 572), (574, 575, 577, 576), (588, 586, 581, 580), (580, 581, 579, 578), (584, 585, 575, 574), (588, 580, 578, 587), (583, 577, 575, 585), (586, 583, 585, 589), (576, 582, 584, 574), (587, 589, 585, 584), (576, 577, 583, 582), (578, 579, 589, 587), (581, 586, 589, 579), (582, 588, 587, 584), (582, 583, 586, 588), (590, 591, 593, 592), (604, 602, 597, 596), (596, 597, 595, 594), (600, 601, 591, 590), (604, 596, 594, 603), (599, 593, 591, 601), (602, 599, 601, 605), (592, 598, 600, 590), (603, 605, 601, 600), (592, 593, 599, 598), (594, 595, 605, 603), (597, 602, 605, 595), (598, 604, 603, 600), (598, 599, 602, 604), (606, 607, 609, 608), (620, 618, 613, 612), (612, 613, 611, 610), (616, 617, 607, 606), (620, 612, 610, 619), (615, 609, 607, 617), (618, 615, 617, 621), (608, 614, 616, 606), (619, 621, 617, 616), (608, 609, 615, 614), (610, 611, 621, 619), (613, 618, 621, 611), (614, 620, 619, 616), (614, 615, 618, 620), (622, 623, 625, 624), (636, 634, 629, 628), (628, 629, 627, 626), (632, 633, 623, 622), (636, 628, 626, 635), (631, 625, 623, 633), (634, 631, 633, 637), (624, 630, 632, 622), (635, 637, 633, 632), (624, 625, 631, 630), (626, 627, 637, 635), (629, 634, 637, 627), (630, 636, 635, 632), (630, 631, 634, 636), (638, 639, 641, 640), (652, 650, 645, 644), (644, 645, 643, 642), (648, 649, 639, 638), (652, 644, 642, 651), (647, 641, 639, 649), (650, 647, 649, 653), (640, 646, 648, 638), (651, 653, 649, 648), (640, 641, 647, 646), (642, 643, 653, 651), (645, 650, 653, 643), (646, 652, 651, 648), (646, 647, 650, 652), (654, 655, 657, 656), (668, 666, 661, 660), (660, 661, 659, 658), (664, 665, 655, 654), (668, 660, 658, 667), (663, 657, 655, 665), (666, 663, 665, 669), (656, 662, 664, 654), (667, 669, 665, 664), (656, 657, 663, 662), (658, 659, 669, 667), (661, 666, 669, 659), (662, 668, 667, 664), (662, 663, 666, 668), (670, 671, 673, 672), (684, 682, 677, 676), (676, 677, 675, 674), (680, 681, 671, 670), (684, 676, 674, 683), (679, 673, 671, 681), (682, 679, 681, 685), (672, 678, 680, 670), (683, 685, 681, 680), (672, 673, 679, 678), (674, 675, 685, 683), (677, 682, 685, 675), (678, 684, 683, 680), (678, 679, 682, 684), (686, 687, 689, 688), (700, 698, 693, 692), (692, 693, 691, 690), (696, 697, 687, 686), (700, 692, 690, 699), (695, 689, 687, 697), (698, 695, 697, 701), (688, 694, 696, 686), (699, 701, 697, 696), (688, 689, 695, 694), (690, 691, 701, 699), (693, 698, 701, 691), (694, 700, 699, 696), (694, 695, 698, 700), (702, 703, 705, 704), (716, 714, 709, 708), (708, 709, 707, 706), (712, 713, 703, 702), (716, 708, 706, 715), (711, 705, 703, 713), (714, 711, 713, 717), (704, 710, 712, 702), (715, 717, 713, 712), (704, 705, 711, 710), (706, 707, 717, 715), (709, 714, 717, 707), (710, 716, 715, 712), (710, 711, 714, 716), (718, 719, 721, 720), (732, 730, 725, 724), (724, 725, 723, 722), (728, 729, 719, 718), (732, 724, 722, 731), (727, 721, 719, 729), (730, 727, 729, 733), (720, 726, 728, 718), (731, 733, 729, 728), (720, 721, 727, 726), (722, 723, 733, 731), (725, 730, 733, 723), (726, 732, 731, 728), (726, 727, 730, 732), (734, 735, 737, 736), (748, 746, 741, 740), (740, 741, 739, 738), (744, 745, 735, 734), (748, 740, 738, 747), (743, 737, 735, 745), (746, 743, 745, 749), (736, 742, 744, 734), (747, 749, 745, 744), (736, 737, 743, 742), (738, 739, 749, 747), (741, 746, 749, 739), (742, 748, 747, 744), (742, 743, 746, 748), (750, 751, 753, 752), (764, 762, 757, 756), (756, 757, 755, 754), (760, 761, 751, 750), (764, 756, 754, 763), (759, 753, 751, 761), (762, 759, 761, 765), (752, 758, 760, 750), (763, 765, 761, 760), (752, 753, 759, 758), (754, 755, 765, 763), (757, 762, 765, 755), (758, 764, 763, 760), (758, 759, 762, 764), (766, 767, 769, 768), (780, 778, 773, 772), (772, 773, 771, 770), (776, 777, 767, 766), (780, 772, 770, 779), (775, 769, 767, 777), (778, 775, 777, 781), (768, 774, 776, 766), (779, 781, 777, 776), (768, 769, 775, 774), (770, 771, 781, 779), (773, 778, 781, 771), (774, 780, 779, 776), (774, 775, 778, 780)])
_uv = me_x.uv_layers.new(name='UVマップ')
_uv.uv.foreach_set('vector', [0.5, 0.0, 0.625, 0.0, 0.625, 0.25, 0.5, 0.25, 0.5, 0.4375, 0.625, 0.4375, 0.625, 0.5, 0.5, 0.5, 0.5, 0.5, 0.625, 0.5, 0.625, 0.75, 0.5, 0.75, 0.5, 0.9375, 0.625, 0.9375, 0.625, 1.0, 0.5, 1.0, 0.3125, 0.5, 0.375, 0.5, 0.375, 0.75, 0.3125, 0.75, 0.8125, 0.5, 0.875, 0.5, 0.875, 0.75, 0.8125, 0.75, 0.6875, 0.5, 0.75, 0.5, 0.75, 0.75, 0.6875, 0.75, 0.1875, 0.5, 0.25, 0.5, 0.25, 0.75, 0.1875, 0.75, 0.5, 0.8125, 0.625, 0.8125, 0.625, 0.875, 0.5, 0.875, 0.5, 0.3125, 0.625, 0.3125, 0.625, 0.375, 0.5, 0.375, 0.5, 0.25, 0.625, 0.25, 0.625, 0.3125, 0.5, 0.3125, 0.125, 0.5, 0.1875, 0.5, 0.1875, 0.75, 0.125, 0.75, 0.75, 0.5, 0.8125, 0.5, 0.8125, 0.75, 0.75, 0.75, 0.5, 0.875, 0.625, 0.875, 0.625, 0.9375, 0.5, 0.9375, 0.5, 0.75, 0.625, 0.75, 0.625, 0.8125, 0.5, 0.8125, 0.625, 0.5, 0.6875, 0.5, 0.6875, 0.75, 0.625, 0.75, 0.25, 0.5, 0.3125, 0.5, 0.3125, 0.75, 0.25, 0.75, 0.5, 0.375, 0.625, 0.375, 0.625, 0.4375, 0.5, 0.4375, 0.375, 0.375, 0.5, 0.375, 0.5, 0.4375, 0.375, 0.4375, 0.375, 0.75, 0.5, 0.75, 0.5, 0.8125, 0.375, 0.8125, 0.375, 0.875, 0.5, 0.875, 0.5, 0.9375, 0.375, 0.9375, 0.375, 0.25, 0.5, 0.25, 0.5, 0.3125, 0.375, 0.3125, 0.375, 0.3125, 0.5, 0.3125, 0.5, 0.375, 0.375, 0.375, 0.375, 0.8125, 0.5, 0.8125, 0.5, 0.875, 0.375, 0.875, 0.375, 0.9375, 0.5, 0.9375, 0.5, 1.0, 0.375, 1.0, 0.375, 0.5, 0.5, 0.5, 0.5, 0.75, 0.375, 0.75, 0.375, 0.4375, 0.5, 0.4375, 0.5, 0.5, 0.375, 0.5, 0.375, 0.0, 0.5, 0.0, 0.5, 0.25, 0.375, 0.25, 0.375, 0.0, 0.625, 0.0, 0.625, 0.25, 0.375, 0.25, 0.375, 0.4375, 0.625, 0.4375, 0.625, 0.5, 0.375, 0.5, 0.375, 0.5, 0.625, 0.5, 0.625, 0.75, 0.375, 0.75, 0.375, 0.875, 0.625, 0.875, 0.625, 1.0, 0.375, 1.0, 0.3125, 0.5, 0.375, 0.5, 0.375, 0.75, 0.3125, 0.75, 0.75, 0.5, 0.875, 0.5, 0.875, 0.75, 0.75, 0.75, 0.6875, 0.5, 0.75, 0.5, 0.75, 0.75, 0.6875, 0.75, 0.125, 0.5, 0.25, 0.5, 0.25, 0.75, 0.125, 0.75, 0.375, 0.8125, 0.625, 0.8125, 0.625, 0.875, 0.375, 0.875, 0.375, 0.25, 0.625, 0.25, 0.625, 0.375, 0.375, 0.375, 0.375, 0.75, 0.625, 0.75, 0.625, 0.8125, 0.375, 0.8125, 0.625, 0.5, 0.6875, 0.5, 0.6875, 0.75, 0.625, 0.75, 0.25, 0.5, 0.3125, 0.5, 0.3125, 0.75, 0.25, 0.75, 0.375, 0.375, 0.625, 0.375, 0.625, 0.4375, 0.375, 0.4375, 0.375, 0.0, 0.625, 0.0, 0.625, 0.25, 0.375, 0.25, 0.375, 0.4375, 0.625, 0.4375, 0.625, 0.5, 0.375, 0.5, 0.375, 0.5, 0.625, 0.5, 0.625, 0.75, 0.375, 0.75, 0.375, 0.875, 0.625, 0.875, 0.625, 1.0, 0.375, 1.0, 0.3125, 0.5, 0.375, 0.5, 0.375, 0.75, 0.3125, 0.75, 0.75, 0.5, 0.875, 0.5, 0.875, 0.75, 0.75, 0.75, 0.6875, 0.5, 0.75, 0.5, 0.75, 0.75, 0.6875, 0.75, 0.125, 0.5, 0.25, 0.5, 0.25, 0.75, 0.125, 0.75, 0.375, 0.8125, 0.625, 0.8125, 0.625, 0.875, 0.375, 0.875, 0.375, 0.25, 0.625, 0.25, 0.625, 0.375, 0.375, 0.375, 0.375, 0.75, 0.625, 0.75, 0.625, 0.8125, 0.375, 0.8125, 0.625, 0.5, 0.6875, 0.5, 0.6875, 0.75, 0.625, 0.75, 0.25, 0.5, 0.3125, 0.5, 0.3125, 0.75, 0.25, 0.75, 0.375, 0.375, 0.625, 0.375, 0.625, 0.4375, 0.375, 0.4375, 0.375, 0.0, 0.625, 0.0, 0.625, 0.25, 0.375, 0.25, 0.375, 0.4375, 0.625, 0.4375, 0.625, 0.5, 0.375, 0.5, 0.375, 0.5, 0.625, 0.5, 0.625, 0.75, 0.375, 0.75, 0.375, 0.875, 0.625, 0.875, 0.625, 1.0, 0.375, 1.0, 0.3125, 0.5, 0.375, 0.5, 0.375, 0.75, 0.3125, 0.75, 0.75, 0.5, 0.875, 0.5, 0.875, 0.75, 0.75, 0.75, 0.6875, 0.5, 0.75, 0.5, 0.75, 0.75, 0.6875, 0.75, 0.125, 0.5, 0.25, 0.5, 0.25, 0.75, 0.125, 0.75, 0.375, 0.8125, 0.625, 0.8125, 0.625, 0.875, 0.375, 0.875, 0.375, 0.25, 0.625, 0.25, 0.625, 0.375, 0.375, 0.375, 0.375, 0.75, 0.625, 0.75, 0.625, 0.8125, 0.375, 0.8125, 0.625, 0.5, 0.6875, 0.5, 0.6875, 0.75, 0.625, 0.75, 0.25, 0.5, 0.3125, 0.5, 0.3125, 0.75, 0.25, 0.75, 0.375, 0.375, 0.625, 0.375, 0.625, 0.4375, 0.375, 0.4375, 0.375, 0.0, 0.625, 0.0, 0.625, 0.25, 0.375, 0.25, 0.375, 0.4375, 0.625, 0.4375, 0.625, 0.5, 0.375, 0.5, 0.375, 0.5, 0.625, 0.5, 0.625, 0.75, 0.375, 0.75, 0.375, 0.875, 0.625, 0.875, 0.625, 1.0, 0.375, 1.0, 0.3125, 0.5, 0.375, 0.5, 0.375, 0.75, 0.3125, 0.75, 0.75, 0.5, 0.875, 0.5, 0.875, 0.75, 0.75, 0.75, 0.6875, 0.5, 0.75, 0.5, 0.75, 0.75, 0.6875, 0.75, 0.125, 0.5, 0.25, 0.5, 0.25, 0.75, 0.125, 0.75, 0.375, 0.8125, 0.625, 0.8125, 0.625, 0.875, 0.375, 0.875, 0.375, 0.25, 0.625, 0.25, 0.625, 0.375, 0.375, 0.375, 0.375, 0.75, 0.625, 0.75, 0.625, 0.8125, 0.375, 0.8125, 0.625, 0.5, 0.6875, 0.5, 0.6875, 0.75, 0.625, 0.75, 0.25, 0.5, 0.3125, 0.5, 0.3125, 0.75, 0.25, 0.75, 0.375, 0.375, 0.625, 0.375, 0.625, 0.4375, 0.375, 0.4375, 0.375, 0.0, 0.625, 0.0, 0.625, 0.25, 0.375, 0.25, 0.375, 0.4375, 0.625, 0.4375, 0.625, 0.5, 0.375, 0.5, 0.375, 0.5, 0.625, 0.5, 0.625, 0.75, 0.375, 0.75, 0.375, 0.875, 0.625, 0.875, 0.625, 1.0, 0.375, 1.0, 0.3125, 0.5, 0.375, 0.5, 0.375, 0.75, 0.3125, 0.75, 0.75, 0.5, 0.875, 0.5, 0.875, 0.75, 0.75, 0.75, 0.6875, 0.5, 0.75, 0.5, 0.75, 0.75, 0.6875, 0.75, 0.125, 0.5, 0.25, 0.5, 0.25, 0.75, 0.125, 0.75, 0.375, 0.8125, 0.625, 0.8125, 0.625, 0.875, 0.375, 0.875, 0.375, 0.25, 0.625, 0.25, 0.625, 0.375, 0.375, 0.375, 0.375, 0.75, 0.625, 0.75, 0.625, 0.8125, 0.375, 0.8125, 0.625, 0.5, 0.6875, 0.5, 0.6875, 0.75, 0.625, 0.75, 0.25, 0.5, 0.3125, 0.5, 0.3125, 0.75, 0.25, 0.75, 0.375, 0.375, 0.625, 0.375, 0.625, 0.4375, 0.375, 0.4375, 0.375, 0.0, 0.625, 0.0, 0.625, 0.25, 0.375, 0.25, 0.375, 0.4375, 0.625, 0.4375, 0.625, 0.5, 0.375, 0.5, 0.375, 0.5, 0.625, 0.5, 0.625, 0.75, 0.375, 0.75, 0.375, 0.875, 0.625, 0.875, 0.625, 1.0, 0.375, 1.0, 0.3125, 0.5, 0.375, 0.5, 0.375, 0.75, 0.3125, 0.75, 0.75, 0.5, 0.875, 0.5, 0.875, 0.75, 0.75, 0.75, 0.6875, 0.5, 0.75, 0.5, 0.75, 0.75, 0.6875, 0.75, 0.125, 0.5, 0.25, 0.5, 0.25, 0.75, 0.125, 0.75, 0.375, 0.8125, 0.625, 0.8125, 0.625, 0.875, 0.375, 0.875, 0.375, 0.25, 0.625, 0.25, 0.625, 0.375, 0.375, 0.375, 0.375, 0.75, 0.625, 0.75, 0.625, 0.8125, 0.375, 0.8125, 0.625, 0.5, 0.6875, 0.5, 0.6875, 0.75, 0.625, 0.75, 0.25, 0.5, 0.3125, 0.5, 0.3125, 0.75, 0.25, 0.75, 0.375, 0.375, 0.625, 0.375, 0.625, 0.4375, 0.375, 0.4375, 0.375, 0.0, 0.625, 0.0, 0.625, 0.25, 0.375, 0.25, 0.375, 0.4375, 0.625, 0.4375, 0.625, 0.5, 0.375, 0.5, 0.375, 0.5, 0.625, 0.5, 0.625, 0.75, 0.375, 0.75, 0.375, 0.875, 0.625, 0.875, 0.625, 1.0, 0.375, 1.0, 0.3125, 0.5, 0.375, 0.5, 0.375, 0.75, 0.3125, 0.75, 0.75, 0.5, 0.875, 0.5, 0.875, 0.75, 0.75, 0.75, 0.6875, 0.5, 0.75, 0.5, 0.75, 0.75, 0.6875, 0.75, 0.125, 0.5, 0.25, 0.5, 0.25, 0.75, 0.125, 0.75, 0.375, 0.8125, 0.625, 0.8125, 0.625, 0.875, 0.375, 0.875, 0.375, 0.25, 0.625, 0.25, 0.625, 0.375, 0.375, 0.375, 0.375, 0.75, 0.625, 0.75, 0.625, 0.8125, 0.375, 0.8125, 0.625, 0.5, 0.6875, 0.5, 0.6875, 0.75, 0.625, 0.75, 0.25, 0.5, 0.3125, 0.5, 0.3125, 0.75, 0.25, 0.75, 0.375, 0.375, 0.625, 0.375, 0.625, 0.4375, 0.375, 0.4375, 0.375, 0.0, 0.625, 0.0, 0.625, 0.25, 0.375, 0.25, 0.375, 0.4375, 0.625, 0.4375, 0.625, 0.5, 0.375, 0.5, 0.375, 0.5, 0.625, 0.5, 0.625, 0.75, 0.375, 0.75, 0.375, 0.875, 0.625, 0.875, 0.625, 1.0, 0.375, 1.0, 0.3125, 0.5, 0.375, 0.5, 0.375, 0.75, 0.3125, 0.75, 0.75, 0.5, 0.875, 0.5, 0.875, 0.75, 0.75, 0.75, 0.6875, 0.5, 0.75, 0.5, 0.75, 0.75, 0.6875, 0.75, 0.125, 0.5, 0.25, 0.5, 0.25, 0.75, 0.125, 0.75, 0.375, 0.8125, 0.625, 0.8125, 0.625, 0.875, 0.375, 0.875, 0.375, 0.25, 0.625, 0.25, 0.625, 0.375, 0.375, 0.375, 0.375, 0.75, 0.625, 0.75, 0.625, 0.8125, 0.375, 0.8125, 0.625, 0.5, 0.6875, 0.5, 0.6875, 0.75, 0.625, 0.75, 0.25, 0.5, 0.3125, 0.5, 0.3125, 0.75, 0.25, 0.75, 0.375, 0.375, 0.625, 0.375, 0.625, 0.4375, 0.375, 0.4375, 0.375, 0.0, 0.625, 0.0, 0.625, 0.25, 0.375, 0.25, 0.375, 0.4375, 0.625, 0.4375, 0.625, 0.5, 0.375, 0.5, 0.375, 0.5, 0.625, 0.5, 0.625, 0.75, 0.375, 0.75, 0.375, 0.875, 0.625, 0.875, 0.625, 1.0, 0.375, 1.0, 0.3125, 0.5, 0.375, 0.5, 0.375, 0.75, 0.3125, 0.75, 0.75, 0.5, 0.875, 0.5, 0.875, 0.75, 0.75, 0.75, 0.6875, 0.5, 0.75, 0.5, 0.75, 0.75, 0.6875, 0.75, 0.125, 0.5, 0.25, 0.5, 0.25, 0.75, 0.125, 0.75, 0.375, 0.8125, 0.625, 0.8125, 0.625, 0.875, 0.375, 0.875, 0.375, 0.25, 0.625, 0.25, 0.625, 0.375, 0.375, 0.375, 0.375, 0.75, 0.625, 0.75, 0.625, 0.8125, 0.375, 0.8125, 0.625, 0.5, 0.6875, 0.5, 0.6875, 0.75, 0.625, 0.75, 0.25, 0.5, 0.3125, 0.5, 0.3125, 0.75, 0.25, 0.75, 0.375, 0.375, 0.625, 0.375, 0.625, 0.4375, 0.375, 0.4375, 0.375, 0.0, 0.625, 0.0, 0.625, 0.25, 0.375, 0.25, 0.375, 0.4375, 0.625, 0.4375, 0.625, 0.5, 0.375, 0.5, 0.375, 0.5, 0.625, 0.5, 0.625, 0.75, 0.375, 0.75, 0.375, 0.875, 0.625, 0.875, 0.625, 1.0, 0.375, 1.0, 0.3125, 0.5, 0.375, 0.5, 0.375, 0.75, 0.3125, 0.75, 0.75, 0.5, 0.875, 0.5, 0.875, 0.75, 0.75, 0.75, 0.6875, 0.5, 0.75, 0.5, 0.75, 0.75, 0.6875, 0.75, 0.125, 0.5, 0.25, 0.5, 0.25, 0.75, 0.125, 0.75, 0.375, 0.8125, 0.625, 0.8125, 0.625, 0.875, 0.375, 0.875, 0.375, 0.25, 0.625, 0.25, 0.625, 0.375, 0.375, 0.375, 0.375, 0.75, 0.625, 0.75, 0.625, 0.8125, 0.375, 0.8125, 0.625, 0.5, 0.6875, 0.5, 0.6875, 0.75, 0.625, 0.75, 0.25, 0.5, 0.3125, 0.5, 0.3125, 0.75, 0.25, 0.75, 0.375, 0.375, 0.625, 0.375, 0.625, 0.4375, 0.375, 0.4375, 0.375, 0.0, 0.625, 0.0, 0.625, 0.25, 0.375, 0.25, 0.375, 0.4375, 0.625, 0.4375, 0.625, 0.5, 0.375, 0.5, 0.375, 0.5, 0.625, 0.5, 0.625, 0.75, 0.375, 0.75, 0.375, 0.875, 0.625, 0.875, 0.625, 1.0, 0.375, 1.0, 0.3125, 0.5, 0.375, 0.5, 0.375, 0.75, 0.3125, 0.75, 0.75, 0.5, 0.875, 0.5, 0.875, 0.75, 0.75, 0.75, 0.6875, 0.5, 0.75, 0.5, 0.75, 0.75, 0.6875, 0.75, 0.125, 0.5, 0.25, 0.5, 0.25, 0.75, 0.125, 0.75, 0.375, 0.8125, 0.625, 0.8125, 0.625, 0.875, 0.375, 0.875, 0.375, 0.25, 0.625, 0.25, 0.625, 0.375, 0.375, 0.375, 0.375, 0.75, 0.625, 0.75, 0.625, 0.8125, 0.375, 0.8125, 0.625, 0.5, 0.6875, 0.5, 0.6875, 0.75, 0.625, 0.75, 0.25, 0.5, 0.3125, 0.5, 0.3125, 0.75, 0.25, 0.75, 0.375, 0.375, 0.625, 0.375, 0.625, 0.4375, 0.375, 0.4375, 0.375, 0.0, 0.625, 0.0, 0.625, 0.25, 0.375, 0.25, 0.375, 0.4375, 0.625, 0.4375, 0.625, 0.5, 0.375, 0.5, 0.375, 0.5, 0.625, 0.5, 0.625, 0.75, 0.375, 0.75, 0.375, 0.875, 0.625, 0.875, 0.625, 1.0, 0.375, 1.0, 0.3125, 0.5, 0.375, 0.5, 0.375, 0.75, 0.3125, 0.75, 0.75, 0.5, 0.875, 0.5, 0.875, 0.75, 0.75, 0.75, 0.6875, 0.5, 0.75, 0.5, 0.75, 0.75, 0.6875, 0.75, 0.125, 0.5, 0.25, 0.5, 0.25, 0.75, 0.125, 0.75, 0.375, 0.8125, 0.625, 0.8125, 0.625, 0.875, 0.375, 0.875, 0.375, 0.25, 0.625, 0.25, 0.625, 0.375, 0.375, 0.375, 0.375, 0.75, 0.625, 0.75, 0.625, 0.8125, 0.375, 0.8125, 0.625, 0.5, 0.6875, 0.5, 0.6875, 0.75, 0.625, 0.75, 0.25, 0.5, 0.3125, 0.5, 0.3125, 0.75, 0.25, 0.75, 0.375, 0.375, 0.625, 0.375, 0.625, 0.4375, 0.375, 0.4375, 0.375, 0.0, 0.625, 0.0, 0.625, 0.25, 0.375, 0.25, 0.375, 0.4375, 0.625, 0.4375, 0.625, 0.5, 0.375, 0.5, 0.375, 0.5, 0.625, 0.5, 0.625, 0.75, 0.375, 0.75, 0.375, 0.875, 0.625, 0.875, 0.625, 1.0, 0.375, 1.0, 0.3125, 0.5, 0.375, 0.5, 0.375, 0.75, 0.3125, 0.75, 0.75, 0.5, 0.875, 0.5, 0.875, 0.75, 0.75, 0.75, 0.6875, 0.5, 0.75, 0.5, 0.75, 0.75, 0.6875, 0.75, 0.125, 0.5, 0.25, 0.5, 0.25, 0.75, 0.125, 0.75, 0.375, 0.8125, 0.625, 0.8125, 0.625, 0.875, 0.375, 0.875, 0.375, 0.25, 0.625, 0.25, 0.625, 0.375, 0.375, 0.375, 0.375, 0.75, 0.625, 0.75, 0.625, 0.8125, 0.375, 0.8125, 0.625, 0.5, 0.6875, 0.5, 0.6875, 0.75, 0.625, 0.75, 0.25, 0.5, 0.3125, 0.5, 0.3125, 0.75, 0.25, 0.75, 0.375, 0.375, 0.625, 0.375, 0.625, 0.4375, 0.375, 0.4375, 0.375, 0.0, 0.625, 0.0, 0.625, 0.25, 0.375, 0.25, 0.375, 0.4375, 0.625, 0.4375, 0.625, 0.5, 0.375, 0.5, 0.375, 0.5, 0.625, 0.5, 0.625, 0.75, 0.375, 0.75, 0.375, 0.875, 0.625, 0.875, 0.625, 1.0, 0.375, 1.0, 0.3125, 0.5, 0.375, 0.5, 0.375, 0.75, 0.3125, 0.75, 0.75, 0.5, 0.875, 0.5, 0.875, 0.75, 0.75, 0.75, 0.6875, 0.5, 0.75, 0.5, 0.75, 0.75, 0.6875, 0.75, 0.125, 0.5, 0.25, 0.5, 0.25, 0.75, 0.125, 0.75, 0.375, 0.8125, 0.625, 0.8125, 0.625, 0.875, 0.375, 0.875, 0.375, 0.25, 0.625, 0.25, 0.625, 0.375, 0.375, 0.375, 0.375, 0.75, 0.625, 0.75, 0.625, 0.8125, 0.375, 0.8125, 0.625, 0.5, 0.6875, 0.5, 0.6875, 0.75, 0.625, 0.75, 0.25, 0.5, 0.3125, 0.5, 0.3125, 0.75, 0.25, 0.75, 0.375, 0.375, 0.625, 0.375, 0.625, 0.4375, 0.375, 0.4375, 0.375, 0.0, 0.625, 0.0, 0.625, 0.25, 0.375, 0.25, 0.375, 0.4375, 0.625, 0.4375, 0.625, 0.5, 0.375, 0.5, 0.375, 0.5, 0.625, 0.5, 0.625, 0.75, 0.375, 0.75, 0.375, 0.875, 0.625, 0.875, 0.625, 1.0, 0.375, 1.0, 0.3125, 0.5, 0.375, 0.5, 0.375, 0.75, 0.3125, 0.75, 0.75, 0.5, 0.875, 0.5, 0.875, 0.75, 0.75, 0.75, 0.6875, 0.5, 0.75, 0.5, 0.75, 0.75, 0.6875, 0.75, 0.125, 0.5, 0.25, 0.5, 0.25, 0.75, 0.125, 0.75, 0.375, 0.8125, 0.625, 0.8125, 0.625, 0.875, 0.375, 0.875, 0.375, 0.25, 0.625, 0.25, 0.625, 0.375, 0.375, 0.375, 0.375, 0.75, 0.625, 0.75, 0.625, 0.8125, 0.375, 0.8125, 0.625, 0.5, 0.6875, 0.5, 0.6875, 0.75, 0.625, 0.75, 0.25, 0.5, 0.3125, 0.5, 0.3125, 0.75, 0.25, 0.75, 0.375, 0.375, 0.625, 0.375, 0.625, 0.4375, 0.375, 0.4375, 0.375, 0.0, 0.625, 0.0, 0.625, 0.25, 0.375, 0.25, 0.375, 0.4375, 0.625, 0.4375, 0.625, 0.5, 0.375, 0.5, 0.375, 0.5, 0.625, 0.5, 0.625, 0.75, 0.375, 0.75, 0.375, 0.875, 0.625, 0.875, 0.625, 1.0, 0.375, 1.0, 0.3125, 0.5, 0.375, 0.5, 0.375, 0.75, 0.3125, 0.75, 0.75, 0.5, 0.875, 0.5, 0.875, 0.75, 0.75, 0.75, 0.6875, 0.5, 0.75, 0.5, 0.75, 0.75, 0.6875, 0.75, 0.125, 0.5, 0.25, 0.5, 0.25, 0.75, 0.125, 0.75, 0.375, 0.8125, 0.625, 0.8125, 0.625, 0.875, 0.375, 0.875, 0.375, 0.25, 0.625, 0.25, 0.625, 0.375, 0.375, 0.375, 0.375, 0.75, 0.625, 0.75, 0.625, 0.8125, 0.375, 0.8125, 0.625, 0.5, 0.6875, 0.5, 0.6875, 0.75, 0.625, 0.75, 0.25, 0.5, 0.3125, 0.5, 0.3125, 0.75, 0.25, 0.75, 0.375, 0.375, 0.625, 0.375, 0.625, 0.4375, 0.375, 0.4375, 0.375, 0.0, 0.625, 0.0, 0.625, 0.25, 0.375, 0.25, 0.375, 0.4375, 0.625, 0.4375, 0.625, 0.5, 0.375, 0.5, 0.375, 0.5, 0.625, 0.5, 0.625, 0.75, 0.375, 0.75, 0.375, 0.875, 0.625, 0.875, 0.625, 1.0, 0.375, 1.0, 0.3125, 0.5, 0.375, 0.5, 0.375, 0.75, 0.3125, 0.75, 0.75, 0.5, 0.875, 0.5, 0.875, 0.75, 0.75, 0.75, 0.6875, 0.5, 0.75, 0.5, 0.75, 0.75, 0.6875, 0.75, 0.125, 0.5, 0.25, 0.5, 0.25, 0.75, 0.125, 0.75, 0.375, 0.8125, 0.625, 0.8125, 0.625, 0.875, 0.375, 0.875, 0.375, 0.25, 0.625, 0.25, 0.625, 0.375, 0.375, 0.375, 0.375, 0.75, 0.625, 0.75, 0.625, 0.8125, 0.375, 0.8125, 0.625, 0.5, 0.6875, 0.5, 0.6875, 0.75, 0.625, 0.75, 0.25, 0.5, 0.3125, 0.5, 0.3125, 0.75, 0.25, 0.75, 0.375, 0.375, 0.625, 0.375, 0.625, 0.4375, 0.375, 0.4375, 0.375, 0.0, 0.625, 0.0, 0.625, 0.25, 0.375, 0.25, 0.375, 0.4375, 0.625, 0.4375, 0.625, 0.5, 0.375, 0.5, 0.375, 0.5, 0.625, 0.5, 0.625, 0.75, 0.375, 0.75, 0.375, 0.875, 0.625, 0.875, 0.625, 1.0, 0.375, 1.0, 0.3125, 0.5, 0.375, 0.5, 0.375, 0.75, 0.3125, 0.75, 0.75, 0.5, 0.875, 0.5, 0.875, 0.75, 0.75, 0.75, 0.6875, 0.5, 0.75, 0.5, 0.75, 0.75, 0.6875, 0.75, 0.125, 0.5, 0.25, 0.5, 0.25, 0.75, 0.125, 0.75, 0.375, 0.8125, 0.625, 0.8125, 0.625, 0.875, 0.375, 0.875, 0.375, 0.25, 0.625, 0.25, 0.625, 0.375, 0.375, 0.375, 0.375, 0.75, 0.625, 0.75, 0.625, 0.8125, 0.375, 0.8125, 0.625, 0.5, 0.6875, 0.5, 0.6875, 0.75, 0.625, 0.75, 0.25, 0.5, 0.3125, 0.5, 0.3125, 0.75, 0.25, 0.75, 0.375, 0.375, 0.625, 0.375, 0.625, 0.4375, 0.375, 0.4375, 0.375, 0.0, 0.625, 0.0, 0.625, 0.25, 0.375, 0.25, 0.375, 0.4375, 0.625, 0.4375, 0.625, 0.5, 0.375, 0.5, 0.375, 0.5, 0.625, 0.5, 0.625, 0.75, 0.375, 0.75, 0.375, 0.875, 0.625, 0.875, 0.625, 1.0, 0.375, 1.0, 0.3125, 0.5, 0.375, 0.5, 0.375, 0.75, 0.3125, 0.75, 0.75, 0.5, 0.875, 0.5, 0.875, 0.75, 0.75, 0.75, 0.6875, 0.5, 0.75, 0.5, 0.75, 0.75, 0.6875, 0.75, 0.125, 0.5, 0.25, 0.5, 0.25, 0.75, 0.125, 0.75, 0.375, 0.8125, 0.625, 0.8125, 0.625, 0.875, 0.375, 0.875, 0.375, 0.25, 0.625, 0.25, 0.625, 0.375, 0.375, 0.375, 0.375, 0.75, 0.625, 0.75, 0.625, 0.8125, 0.375, 0.8125, 0.625, 0.5, 0.6875, 0.5, 0.6875, 0.75, 0.625, 0.75, 0.25, 0.5, 0.3125, 0.5, 0.3125, 0.75, 0.25, 0.75, 0.375, 0.375, 0.625, 0.375, 0.625, 0.4375, 0.375, 0.4375, 0.375, 0.0, 0.625, 0.0, 0.625, 0.25, 0.375, 0.25, 0.375, 0.4375, 0.625, 0.4375, 0.625, 0.5, 0.375, 0.5, 0.375, 0.5, 0.625, 0.5, 0.625, 0.75, 0.375, 0.75, 0.375, 0.875, 0.625, 0.875, 0.625, 1.0, 0.375, 1.0, 0.3125, 0.5, 0.375, 0.5, 0.375, 0.75, 0.3125, 0.75, 0.75, 0.5, 0.875, 0.5, 0.875, 0.75, 0.75, 0.75, 0.6875, 0.5, 0.75, 0.5, 0.75, 0.75, 0.6875, 0.75, 0.125, 0.5, 0.25, 0.5, 0.25, 0.75, 0.125, 0.75, 0.375, 0.8125, 0.625, 0.8125, 0.625, 0.875, 0.375, 0.875, 0.375, 0.25, 0.625, 0.25, 0.625, 0.375, 0.375, 0.375, 0.375, 0.75, 0.625, 0.75, 0.625, 0.8125, 0.375, 0.8125, 0.625, 0.5, 0.6875, 0.5, 0.6875, 0.75, 0.625, 0.75, 0.25, 0.5, 0.3125, 0.5, 0.3125, 0.75, 0.25, 0.75, 0.375, 0.375, 0.625, 0.375, 0.625, 0.4375, 0.375, 0.4375, 0.375, 0.0, 0.625, 0.0, 0.625, 0.25, 0.375, 0.25, 0.375, 0.4375, 0.625, 0.4375, 0.625, 0.5, 0.375, 0.5, 0.375, 0.5, 0.625, 0.5, 0.625, 0.75, 0.375, 0.75, 0.375, 0.875, 0.625, 0.875, 0.625, 1.0, 0.375, 1.0, 0.3125, 0.5, 0.375, 0.5, 0.375, 0.75, 0.3125, 0.75, 0.75, 0.5, 0.875, 0.5, 0.875, 0.75, 0.75, 0.75, 0.6875, 0.5, 0.75, 0.5, 0.75, 0.75, 0.6875, 0.75, 0.125, 0.5, 0.25, 0.5, 0.25, 0.75, 0.125, 0.75, 0.375, 0.8125, 0.625, 0.8125, 0.625, 0.875, 0.375, 0.875, 0.375, 0.25, 0.625, 0.25, 0.625, 0.375, 0.375, 0.375, 0.375, 0.75, 0.625, 0.75, 0.625, 0.8125, 0.375, 0.8125, 0.625, 0.5, 0.6875, 0.5, 0.6875, 0.75, 0.625, 0.75, 0.25, 0.5, 0.3125, 0.5, 0.3125, 0.75, 0.25, 0.75, 0.375, 0.375, 0.625, 0.375, 0.625, 0.4375, 0.375, 0.4375, 0.375, 0.0, 0.625, 0.0, 0.625, 0.25, 0.375, 0.25, 0.375, 0.4375, 0.625, 0.4375, 0.625, 0.5, 0.375, 0.5, 0.375, 0.5, 0.625, 0.5, 0.625, 0.75, 0.375, 0.75, 0.375, 0.875, 0.625, 0.875, 0.625, 1.0, 0.375, 1.0, 0.3125, 0.5, 0.375, 0.5, 0.375, 0.75, 0.3125, 0.75, 0.75, 0.5, 0.875, 0.5, 0.875, 0.75, 0.75, 0.75, 0.6875, 0.5, 0.75, 0.5, 0.75, 0.75, 0.6875, 0.75, 0.125, 0.5, 0.25, 0.5, 0.25, 0.75, 0.125, 0.75, 0.375, 0.8125, 0.625, 0.8125, 0.625, 0.875, 0.375, 0.875, 0.375, 0.25, 0.625, 0.25, 0.625, 0.375, 0.375, 0.375, 0.375, 0.75, 0.625, 0.75, 0.625, 0.8125, 0.375, 0.8125, 0.625, 0.5, 0.6875, 0.5, 0.6875, 0.75, 0.625, 0.75, 0.25, 0.5, 0.3125, 0.5, 0.3125, 0.75, 0.25, 0.75, 0.375, 0.375, 0.625, 0.375, 0.625, 0.4375, 0.375, 0.4375, 0.375, 0.0, 0.625, 0.0, 0.625, 0.25, 0.375, 0.25, 0.375, 0.4375, 0.625, 0.4375, 0.625, 0.5, 0.375, 0.5, 0.375, 0.5, 0.625, 0.5, 0.625, 0.75, 0.375, 0.75, 0.375, 0.875, 0.625, 0.875, 0.625, 1.0, 0.375, 1.0, 0.3125, 0.5, 0.375, 0.5, 0.375, 0.75, 0.3125, 0.75, 0.75, 0.5, 0.875, 0.5, 0.875, 0.75, 0.75, 0.75, 0.6875, 0.5, 0.75, 0.5, 0.75, 0.75, 0.6875, 0.75, 0.125, 0.5, 0.25, 0.5, 0.25, 0.75, 0.125, 0.75, 0.375, 0.8125, 0.625, 0.8125, 0.625, 0.875, 0.375, 0.875, 0.375, 0.25, 0.625, 0.25, 0.625, 0.375, 0.375, 0.375, 0.375, 0.75, 0.625, 0.75, 0.625, 0.8125, 0.375, 0.8125, 0.625, 0.5, 0.6875, 0.5, 0.6875, 0.75, 0.625, 0.75, 0.25, 0.5, 0.3125, 0.5, 0.3125, 0.75, 0.25, 0.75, 0.375, 0.375, 0.625, 0.375, 0.625, 0.4375, 0.375, 0.4375, 0.375, 0.0, 0.625, 0.0, 0.625, 0.25, 0.375, 0.25, 0.375, 0.4375, 0.625, 0.4375, 0.625, 0.5, 0.375, 0.5, 0.375, 0.5, 0.625, 0.5, 0.625, 0.75, 0.375, 0.75, 0.375, 0.875, 0.625, 0.875, 0.625, 1.0, 0.375, 1.0, 0.3125, 0.5, 0.375, 0.5, 0.375, 0.75, 0.3125, 0.75, 0.75, 0.5, 0.875, 0.5, 0.875, 0.75, 0.75, 0.75, 0.6875, 0.5, 0.75, 0.5, 0.75, 0.75, 0.6875, 0.75, 0.125, 0.5, 0.25, 0.5, 0.25, 0.75, 0.125, 0.75, 0.375, 0.8125, 0.625, 0.8125, 0.625, 0.875, 0.375, 0.875, 0.375, 0.25, 0.625, 0.25, 0.625, 0.375, 0.375, 0.375, 0.375, 0.75, 0.625, 0.75, 0.625, 0.8125, 0.375, 0.8125, 0.625, 0.5, 0.6875, 0.5, 0.6875, 0.75, 0.625, 0.75, 0.25, 0.5, 0.3125, 0.5, 0.3125, 0.75, 0.25, 0.75, 0.375, 0.375, 0.625, 0.375, 0.625, 0.4375, 0.375, 0.4375, 0.375, 0.0, 0.625, 0.0, 0.625, 0.25, 0.375, 0.25, 0.375, 0.4375, 0.625, 0.4375, 0.625, 0.5, 0.375, 0.5, 0.375, 0.5, 0.625, 0.5, 0.625, 0.75, 0.375, 0.75, 0.375, 0.875, 0.625, 0.875, 0.625, 1.0, 0.375, 1.0, 0.3125, 0.5, 0.375, 0.5, 0.375, 0.75, 0.3125, 0.75, 0.75, 0.5, 0.875, 0.5, 0.875, 0.75, 0.75, 0.75, 0.6875, 0.5, 0.75, 0.5, 0.75, 0.75, 0.6875, 0.75, 0.125, 0.5, 0.25, 0.5, 0.25, 0.75, 0.125, 0.75, 0.375, 0.8125, 0.625, 0.8125, 0.625, 0.875, 0.375, 0.875, 0.375, 0.25, 0.625, 0.25, 0.625, 0.375, 0.375, 0.375, 0.375, 0.75, 0.625, 0.75, 0.625, 0.8125, 0.375, 0.8125, 0.625, 0.5, 0.6875, 0.5, 0.6875, 0.75, 0.625, 0.75, 0.25, 0.5, 0.3125, 0.5, 0.3125, 0.75, 0.25, 0.75, 0.375, 0.375, 0.625, 0.375, 0.625, 0.4375, 0.375, 0.4375, 0.375, 0.0, 0.625, 0.0, 0.625, 0.25, 0.375, 0.25, 0.375, 0.4375, 0.625, 0.4375, 0.625, 0.5, 0.375, 0.5, 0.375, 0.5, 0.625, 0.5, 0.625, 0.75, 0.375, 0.75, 0.375, 0.875, 0.625, 0.875, 0.625, 1.0, 0.375, 1.0, 0.3125, 0.5, 0.375, 0.5, 0.375, 0.75, 0.3125, 0.75, 0.75, 0.5, 0.875, 0.5, 0.875, 0.75, 0.75, 0.75, 0.6875, 0.5, 0.75, 0.5, 0.75, 0.75, 0.6875, 0.75, 0.125, 0.5, 0.25, 0.5, 0.25, 0.75, 0.125, 0.75, 0.375, 0.8125, 0.625, 0.8125, 0.625, 0.875, 0.375, 0.875, 0.375, 0.25, 0.625, 0.25, 0.625, 0.375, 0.375, 0.375, 0.375, 0.75, 0.625, 0.75, 0.625, 0.8125, 0.375, 0.8125, 0.625, 0.5, 0.6875, 0.5, 0.6875, 0.75, 0.625, 0.75, 0.25, 0.5, 0.3125, 0.5, 0.3125, 0.75, 0.25, 0.75, 0.375, 0.375, 0.625, 0.375, 0.625, 0.4375, 0.375, 0.4375, 0.375, 0.0, 0.625, 0.0, 0.625, 0.25, 0.375, 0.25, 0.375, 0.4375, 0.625, 0.4375, 0.625, 0.5, 0.375, 0.5, 0.375, 0.5, 0.625, 0.5, 0.625, 0.75, 0.375, 0.75, 0.375, 0.875, 0.625, 0.875, 0.625, 1.0, 0.375, 1.0, 0.3125, 0.5, 0.375, 0.5, 0.375, 0.75, 0.3125, 0.75, 0.75, 0.5, 0.875, 0.5, 0.875, 0.75, 0.75, 0.75, 0.6875, 0.5, 0.75, 0.5, 0.75, 0.75, 0.6875, 0.75, 0.125, 0.5, 0.25, 0.5, 0.25, 0.75, 0.125, 0.75, 0.375, 0.8125, 0.625, 0.8125, 0.625, 0.875, 0.375, 0.875, 0.375, 0.25, 0.625, 0.25, 0.625, 0.375, 0.375, 0.375, 0.375, 0.75, 0.625, 0.75, 0.625, 0.8125, 0.375, 0.8125, 0.625, 0.5, 0.6875, 0.5, 0.6875, 0.75, 0.625, 0.75, 0.25, 0.5, 0.3125, 0.5, 0.3125, 0.75, 0.25, 0.75, 0.375, 0.375, 0.625, 0.375, 0.625, 0.4375, 0.375, 0.4375, 0.375, 0.0, 0.625, 0.0, 0.625, 0.25, 0.375, 0.25, 0.375, 0.4375, 0.625, 0.4375, 0.625, 0.5, 0.375, 0.5, 0.375, 0.5, 0.625, 0.5, 0.625, 0.75, 0.375, 0.75, 0.375, 0.875, 0.625, 0.875, 0.625, 1.0, 0.375, 1.0, 0.3125, 0.5, 0.375, 0.5, 0.375, 0.75, 0.3125, 0.75, 0.75, 0.5, 0.875, 0.5, 0.875, 0.75, 0.75, 0.75, 0.6875, 0.5, 0.75, 0.5, 0.75, 0.75, 0.6875, 0.75, 0.125, 0.5, 0.25, 0.5, 0.25, 0.75, 0.125, 0.75, 0.375, 0.8125, 0.625, 0.8125, 0.625, 0.875, 0.375, 0.875, 0.375, 0.25, 0.625, 0.25, 0.625, 0.375, 0.375, 0.375, 0.375, 0.75, 0.625, 0.75, 0.625, 0.8125, 0.375, 0.8125, 0.625, 0.5, 0.6875, 0.5, 0.6875, 0.75, 0.625, 0.75, 0.25, 0.5, 0.3125, 0.5, 0.3125, 0.75, 0.25, 0.75, 0.375, 0.375, 0.625, 0.375, 0.625, 0.4375, 0.375, 0.4375, 0.375, 0.0, 0.625, 0.0, 0.625, 0.25, 0.375, 0.25, 0.375, 0.4375, 0.625, 0.4375, 0.625, 0.5, 0.375, 0.5, 0.375, 0.5, 0.625, 0.5, 0.625, 0.75, 0.375, 0.75, 0.375, 0.875, 0.625, 0.875, 0.625, 1.0, 0.375, 1.0, 0.3125, 0.5, 0.375, 0.5, 0.375, 0.75, 0.3125, 0.75, 0.75, 0.5, 0.875, 0.5, 0.875, 0.75, 0.75, 0.75, 0.6875, 0.5, 0.75, 0.5, 0.75, 0.75, 0.6875, 0.75, 0.125, 0.5, 0.25, 0.5, 0.25, 0.75, 0.125, 0.75, 0.375, 0.8125, 0.625, 0.8125, 0.625, 0.875, 0.375, 0.875, 0.375, 0.25, 0.625, 0.25, 0.625, 0.375, 0.375, 0.375, 0.375, 0.75, 0.625, 0.75, 0.625, 0.8125, 0.375, 0.8125, 0.625, 0.5, 0.6875, 0.5, 0.6875, 0.75, 0.625, 0.75, 0.25, 0.5, 0.3125, 0.5, 0.3125, 0.75, 0.25, 0.75, 0.375, 0.375, 0.625, 0.375, 0.625, 0.4375, 0.375, 0.4375, 0.375, 0.0, 0.625, 0.0, 0.625, 0.25, 0.375, 0.25, 0.375, 0.4375, 0.625, 0.4375, 0.625, 0.5, 0.375, 0.5, 0.375, 0.5, 0.625, 0.5, 0.625, 0.75, 0.375, 0.75, 0.375, 0.875, 0.625, 0.875, 0.625, 1.0, 0.375, 1.0, 0.3125, 0.5, 0.375, 0.5, 0.375, 0.75, 0.3125, 0.75, 0.75, 0.5, 0.875, 0.5, 0.875, 0.75, 0.75, 0.75, 0.6875, 0.5, 0.75, 0.5, 0.75, 0.75, 0.6875, 0.75, 0.125, 0.5, 0.25, 0.5, 0.25, 0.75, 0.125, 0.75, 0.375, 0.8125, 0.625, 0.8125, 0.625, 0.875, 0.375, 0.875, 0.375, 0.25, 0.625, 0.25, 0.625, 0.375, 0.375, 0.375, 0.375, 0.75, 0.625, 0.75, 0.625, 0.8125, 0.375, 0.8125, 0.625, 0.5, 0.6875, 0.5, 0.6875, 0.75, 0.625, 0.75, 0.25, 0.5, 0.3125, 0.5, 0.3125, 0.75, 0.25, 0.75, 0.375, 0.375, 0.625, 0.375, 0.625, 0.4375, 0.375, 0.4375, 0.375, 0.0, 0.625, 0.0, 0.625, 0.25, 0.375, 0.25, 0.375, 0.4375, 0.625, 0.4375, 0.625, 0.5, 0.375, 0.5, 0.375, 0.5, 0.625, 0.5, 0.625, 0.75, 0.375, 0.75, 0.375, 0.875, 0.625, 0.875, 0.625, 1.0, 0.375, 1.0, 0.3125, 0.5, 0.375, 0.5, 0.375, 0.75, 0.3125, 0.75, 0.75, 0.5, 0.875, 0.5, 0.875, 0.75, 0.75, 0.75, 0.6875, 0.5, 0.75, 0.5, 0.75, 0.75, 0.6875, 0.75, 0.125, 0.5, 0.25, 0.5, 0.25, 0.75, 0.125, 0.75, 0.375, 0.8125, 0.625, 0.8125, 0.625, 0.875, 0.375, 0.875, 0.375, 0.25, 0.625, 0.25, 0.625, 0.375, 0.375, 0.375, 0.375, 0.75, 0.625, 0.75, 0.625, 0.8125, 0.375, 0.8125, 0.625, 0.5, 0.6875, 0.5, 0.6875, 0.75, 0.625, 0.75, 0.25, 0.5, 0.3125, 0.5, 0.3125, 0.75, 0.25, 0.75, 0.375, 0.375, 0.625, 0.375, 0.625, 0.4375, 0.375, 0.4375, 0.375, 0.0, 0.625, 0.0, 0.625, 0.25, 0.375, 0.25, 0.375, 0.4375, 0.625, 0.4375, 0.625, 0.5, 0.375, 0.5, 0.375, 0.5, 0.625, 0.5, 0.625, 0.75, 0.375, 0.75, 0.375, 0.875, 0.625, 0.875, 0.625, 1.0, 0.375, 1.0, 0.3125, 0.5, 0.375, 0.5, 0.375, 0.75, 0.3125, 0.75, 0.75, 0.5, 0.875, 0.5, 0.875, 0.75, 0.75, 0.75, 0.6875, 0.5, 0.75, 0.5, 0.75, 0.75, 0.6875, 0.75, 0.125, 0.5, 0.25, 0.5, 0.25, 0.75, 0.125, 0.75, 0.375, 0.8125, 0.625, 0.8125, 0.625, 0.875, 0.375, 0.875, 0.375, 0.25, 0.625, 0.25, 0.625, 0.375, 0.375, 0.375, 0.375, 0.75, 0.625, 0.75, 0.625, 0.8125, 0.375, 0.8125, 0.625, 0.5, 0.6875, 0.5, 0.6875, 0.75, 0.625, 0.75, 0.25, 0.5, 0.3125, 0.5, 0.3125, 0.75, 0.25, 0.75, 0.375, 0.375, 0.625, 0.375, 0.625, 0.4375, 0.375, 0.4375, 0.375, 0.0, 0.625, 0.0, 0.625, 0.25, 0.375, 0.25, 0.375, 0.4375, 0.625, 0.4375, 0.625, 0.5, 0.375, 0.5, 0.375, 0.5, 0.625, 0.5, 0.625, 0.75, 0.375, 0.75, 0.375, 0.875, 0.625, 0.875, 0.625, 1.0, 0.375, 1.0, 0.3125, 0.5, 0.375, 0.5, 0.375, 0.75, 0.3125, 0.75, 0.75, 0.5, 0.875, 0.5, 0.875, 0.75, 0.75, 0.75, 0.6875, 0.5, 0.75, 0.5, 0.75, 0.75, 0.6875, 0.75, 0.125, 0.5, 0.25, 0.5, 0.25, 0.75, 0.125, 0.75, 0.375, 0.8125, 0.625, 0.8125, 0.625, 0.875, 0.375, 0.875, 0.375, 0.25, 0.625, 0.25, 0.625, 0.375, 0.375, 0.375, 0.375, 0.75, 0.625, 0.75, 0.625, 0.8125, 0.375, 0.8125, 0.625, 0.5, 0.6875, 0.5, 0.6875, 0.75, 0.625, 0.75, 0.25, 0.5, 0.3125, 0.5, 0.3125, 0.75, 0.25, 0.75, 0.375, 0.375, 0.625, 0.375, 0.625, 0.4375, 0.375, 0.4375, 0.375, 0.0, 0.625, 0.0, 0.625, 0.25, 0.375, 0.25, 0.375, 0.4375, 0.625, 0.4375, 0.625, 0.5, 0.375, 0.5, 0.375, 0.5, 0.625, 0.5, 0.625, 0.75, 0.375, 0.75, 0.375, 0.875, 0.625, 0.875, 0.625, 1.0, 0.375, 1.0, 0.3125, 0.5, 0.375, 0.5, 0.375, 0.75, 0.3125, 0.75, 0.75, 0.5, 0.875, 0.5, 0.875, 0.75, 0.75, 0.75, 0.6875, 0.5, 0.75, 0.5, 0.75, 0.75, 0.6875, 0.75, 0.125, 0.5, 0.25, 0.5, 0.25, 0.75, 0.125, 0.75, 0.375, 0.8125, 0.625, 0.8125, 0.625, 0.875, 0.375, 0.875, 0.375, 0.25, 0.625, 0.25, 0.625, 0.375, 0.375, 0.375, 0.375, 0.75, 0.625, 0.75, 0.625, 0.8125, 0.375, 0.8125, 0.625, 0.5, 0.6875, 0.5, 0.6875, 0.75, 0.625, 0.75, 0.25, 0.5, 0.3125, 0.5, 0.3125, 0.75, 0.25, 0.75, 0.375, 0.375, 0.625, 0.375, 0.625, 0.4375, 0.375, 0.4375, 0.375, 0.0, 0.625, 0.0, 0.625, 0.25, 0.375, 0.25, 0.375, 0.4375, 0.625, 0.4375, 0.625, 0.5, 0.375, 0.5, 0.375, 0.5, 0.625, 0.5, 0.625, 0.75, 0.375, 0.75, 0.375, 0.875, 0.625, 0.875, 0.625, 1.0, 0.375, 1.0, 0.3125, 0.5, 0.375, 0.5, 0.375, 0.75, 0.3125, 0.75, 0.75, 0.5, 0.875, 0.5, 0.875, 0.75, 0.75, 0.75, 0.6875, 0.5, 0.75, 0.5, 0.75, 0.75, 0.6875, 0.75, 0.125, 0.5, 0.25, 0.5, 0.25, 0.75, 0.125, 0.75, 0.375, 0.8125, 0.625, 0.8125, 0.625, 0.875, 0.375, 0.875, 0.375, 0.25, 0.625, 0.25, 0.625, 0.375, 0.375, 0.375, 0.375, 0.75, 0.625, 0.75, 0.625, 0.8125, 0.375, 0.8125, 0.625, 0.5, 0.6875, 0.5, 0.6875, 0.75, 0.625, 0.75, 0.25, 0.5, 0.3125, 0.5, 0.3125, 0.75, 0.25, 0.75, 0.375, 0.375, 0.625, 0.375, 0.625, 0.4375, 0.375, 0.4375, 0.375, 0.0, 0.625, 0.0, 0.625, 0.25, 0.375, 0.25, 0.375, 0.4375, 0.625, 0.4375, 0.625, 0.5, 0.375, 0.5, 0.375, 0.5, 0.625, 0.5, 0.625, 0.75, 0.375, 0.75, 0.375, 0.875, 0.625, 0.875, 0.625, 1.0, 0.375, 1.0, 0.3125, 0.5, 0.375, 0.5, 0.375, 0.75, 0.3125, 0.75, 0.75, 0.5, 0.875, 0.5, 0.875, 0.75, 0.75, 0.75, 0.6875, 0.5, 0.75, 0.5, 0.75, 0.75, 0.6875, 0.75, 0.125, 0.5, 0.25, 0.5, 0.25, 0.75, 0.125, 0.75, 0.375, 0.8125, 0.625, 0.8125, 0.625, 0.875, 0.375, 0.875, 0.375, 0.25, 0.625, 0.25, 0.625, 0.375, 0.375, 0.375, 0.375, 0.75, 0.625, 0.75, 0.625, 0.8125, 0.375, 0.8125, 0.625, 0.5, 0.6875, 0.5, 0.6875, 0.75, 0.625, 0.75, 0.25, 0.5, 0.3125, 0.5, 0.3125, 0.75, 0.25, 0.75, 0.375, 0.375, 0.625, 0.375, 0.625, 0.4375, 0.375, 0.4375, 0.375, 0.0, 0.625, 0.0, 0.625, 0.25, 0.375, 0.25, 0.375, 0.4375, 0.625, 0.4375, 0.625, 0.5, 0.375, 0.5, 0.375, 0.5, 0.625, 0.5, 0.625, 0.75, 0.375, 0.75, 0.375, 0.875, 0.625, 0.875, 0.625, 1.0, 0.375, 1.0, 0.3125, 0.5, 0.375, 0.5, 0.375, 0.75, 0.3125, 0.75, 0.75, 0.5, 0.875, 0.5, 0.875, 0.75, 0.75, 0.75, 0.6875, 0.5, 0.75, 0.5, 0.75, 0.75, 0.6875, 0.75, 0.125, 0.5, 0.25, 0.5, 0.25, 0.75, 0.125, 0.75, 0.375, 0.8125, 0.625, 0.8125, 0.625, 0.875, 0.375, 0.875, 0.375, 0.25, 0.625, 0.25, 0.625, 0.375, 0.375, 0.375, 0.375, 0.75, 0.625, 0.75, 0.625, 0.8125, 0.375, 0.8125, 0.625, 0.5, 0.6875, 0.5, 0.6875, 0.75, 0.625, 0.75, 0.25, 0.5, 0.3125, 0.5, 0.3125, 0.75, 0.25, 0.75, 0.375, 0.375, 0.625, 0.375, 0.625, 0.4375, 0.375, 0.4375, 0.375, 0.0, 0.625, 0.0, 0.625, 0.25, 0.375, 0.25, 0.375, 0.4375, 0.625, 0.4375, 0.625, 0.5, 0.375, 0.5, 0.375, 0.5, 0.625, 0.5, 0.625, 0.75, 0.375, 0.75, 0.375, 0.875, 0.625, 0.875, 0.625, 1.0, 0.375, 1.0, 0.3125, 0.5, 0.375, 0.5, 0.375, 0.75, 0.3125, 0.75, 0.75, 0.5, 0.875, 0.5, 0.875, 0.75, 0.75, 0.75, 0.6875, 0.5, 0.75, 0.5, 0.75, 0.75, 0.6875, 0.75, 0.125, 0.5, 0.25, 0.5, 0.25, 0.75, 0.125, 0.75, 0.375, 0.8125, 0.625, 0.8125, 0.625, 0.875, 0.375, 0.875, 0.375, 0.25, 0.625, 0.25, 0.625, 0.375, 0.375, 0.375, 0.375, 0.75, 0.625, 0.75, 0.625, 0.8125, 0.375, 0.8125, 0.625, 0.5, 0.6875, 0.5, 0.6875, 0.75, 0.625, 0.75, 0.25, 0.5, 0.3125, 0.5, 0.3125, 0.75, 0.25, 0.75, 0.375, 0.375, 0.625, 0.375, 0.625, 0.4375, 0.375, 0.4375, 0.375, 0.0, 0.625, 0.0, 0.625, 0.25, 0.375, 0.25, 0.375, 0.4375, 0.625, 0.4375, 0.625, 0.5, 0.375, 0.5, 0.375, 0.5, 0.625, 0.5, 0.625, 0.75, 0.375, 0.75, 0.375, 0.875, 0.625, 0.875, 0.625, 1.0, 0.375, 1.0, 0.3125, 0.5, 0.375, 0.5, 0.375, 0.75, 0.3125, 0.75, 0.75, 0.5, 0.875, 0.5, 0.875, 0.75, 0.75, 0.75, 0.6875, 0.5, 0.75, 0.5, 0.75, 0.75, 0.6875, 0.75, 0.125, 0.5, 0.25, 0.5, 0.25, 0.75, 0.125, 0.75, 0.375, 0.8125, 0.625, 0.8125, 0.625, 0.875, 0.375, 0.875, 0.375, 0.25, 0.625, 0.25, 0.625, 0.375, 0.375, 0.375, 0.375, 0.75, 0.625, 0.75, 0.625, 0.8125, 0.375, 0.8125, 0.625, 0.5, 0.6875, 0.5, 0.6875, 0.75, 0.625, 0.75, 0.25, 0.5, 0.3125, 0.5, 0.3125, 0.75, 0.25, 0.75, 0.375, 0.375, 0.625, 0.375, 0.625, 0.4375, 0.375, 0.4375, 0.375, 0.0, 0.625, 0.0, 0.625, 0.25, 0.375, 0.25, 0.375, 0.4375, 0.625, 0.4375, 0.625, 0.5, 0.375, 0.5, 0.375, 0.5, 0.625, 0.5, 0.625, 0.75, 0.375, 0.75, 0.375, 0.875, 0.625, 0.875, 0.625, 1.0, 0.375, 1.0, 0.3125, 0.5, 0.375, 0.5, 0.375, 0.75, 0.3125, 0.75, 0.75, 0.5, 0.875, 0.5, 0.875, 0.75, 0.75, 0.75, 0.6875, 0.5, 0.75, 0.5, 0.75, 0.75, 0.6875, 0.75, 0.125, 0.5, 0.25, 0.5, 0.25, 0.75, 0.125, 0.75, 0.375, 0.8125, 0.625, 0.8125, 0.625, 0.875, 0.375, 0.875, 0.375, 0.25, 0.625, 0.25, 0.625, 0.375, 0.375, 0.375, 0.375, 0.75, 0.625, 0.75, 0.625, 0.8125, 0.375, 0.8125, 0.625, 0.5, 0.6875, 0.5, 0.6875, 0.75, 0.625, 0.75, 0.25, 0.5, 0.3125, 0.5, 0.3125, 0.75, 0.25, 0.75, 0.375, 0.375, 0.625, 0.375, 0.625, 0.4375, 0.375, 0.4375, 0.375, 0.0, 0.625, 0.0, 0.625, 0.25, 0.375, 0.25, 0.375, 0.4375, 0.625, 0.4375, 0.625, 0.5, 0.375, 0.5, 0.375, 0.5, 0.625, 0.5, 0.625, 0.75, 0.375, 0.75, 0.375, 0.875, 0.625, 0.875, 0.625, 1.0, 0.375, 1.0, 0.3125, 0.5, 0.375, 0.5, 0.375, 0.75, 0.3125, 0.75, 0.75, 0.5, 0.875, 0.5, 0.875, 0.75, 0.75, 0.75, 0.6875, 0.5, 0.75, 0.5, 0.75, 0.75, 0.6875, 0.75, 0.125, 0.5, 0.25, 0.5, 0.25, 0.75, 0.125, 0.75, 0.375, 0.8125, 0.625, 0.8125, 0.625, 0.875, 0.375, 0.875, 0.375, 0.25, 0.625, 0.25, 0.625, 0.375, 0.375, 0.375, 0.375, 0.75, 0.625, 0.75, 0.625, 0.8125, 0.375, 0.8125, 0.625, 0.5, 0.6875, 0.5, 0.6875, 0.75, 0.625, 0.75, 0.25, 0.5, 0.3125, 0.5, 0.3125, 0.75, 0.25, 0.75, 0.375, 0.375, 0.625, 0.375, 0.625, 0.4375, 0.375, 0.4375, 0.375, 0.0, 0.625, 0.0, 0.625, 0.25, 0.375, 0.25, 0.375, 0.4375, 0.625, 0.4375, 0.625, 0.5, 0.375, 0.5, 0.375, 0.5, 0.625, 0.5, 0.625, 0.75, 0.375, 0.75, 0.375, 0.875, 0.625, 0.875, 0.625, 1.0, 0.375, 1.0, 0.3125, 0.5, 0.375, 0.5, 0.375, 0.75, 0.3125, 0.75, 0.75, 0.5, 0.875, 0.5, 0.875, 0.75, 0.75, 0.75, 0.6875, 0.5, 0.75, 0.5, 0.75, 0.75, 0.6875, 0.75, 0.125, 0.5, 0.25, 0.5, 0.25, 0.75, 0.125, 0.75, 0.375, 0.8125, 0.625, 0.8125, 0.625, 0.875, 0.375, 0.875, 0.375, 0.25, 0.625, 0.25, 0.625, 0.375, 0.375, 0.375, 0.375, 0.75, 0.625, 0.75, 0.625, 0.8125, 0.375, 0.8125, 0.625, 0.5, 0.6875, 0.5, 0.6875, 0.75, 0.625, 0.75, 0.25, 0.5, 0.3125, 0.5, 0.3125, 0.75, 0.25, 0.75, 0.375, 0.375, 0.625, 0.375, 0.625, 0.4375, 0.375, 0.4375, 0.375, 0.0, 0.625, 0.0, 0.625, 0.25, 0.375, 0.25, 0.375, 0.4375, 0.625, 0.4375, 0.625, 0.5, 0.375, 0.5, 0.375, 0.5, 0.625, 0.5, 0.625, 0.75, 0.375, 0.75, 0.375, 0.875, 0.625, 0.875, 0.625, 1.0, 0.375, 1.0, 0.3125, 0.5, 0.375, 0.5, 0.375, 0.75, 0.3125, 0.75, 0.75, 0.5, 0.875, 0.5, 0.875, 0.75, 0.75, 0.75, 0.6875, 0.5, 0.75, 0.5, 0.75, 0.75, 0.6875, 0.75, 0.125, 0.5, 0.25, 0.5, 0.25, 0.75, 0.125, 0.75, 0.375, 0.8125, 0.625, 0.8125, 0.625, 0.875, 0.375, 0.875, 0.375, 0.25, 0.625, 0.25, 0.625, 0.375, 0.375, 0.375, 0.375, 0.75, 0.625, 0.75, 0.625, 0.8125, 0.375, 0.8125, 0.625, 0.5, 0.6875, 0.5, 0.6875, 0.75, 0.625, 0.75, 0.25, 0.5, 0.3125, 0.5, 0.3125, 0.75, 0.25, 0.75, 0.375, 0.375, 0.625, 0.375, 0.625, 0.4375, 0.375, 0.4375, 0.375, 0.0, 0.625, 0.0, 0.625, 0.25, 0.375, 0.25, 0.375, 0.4375, 0.625, 0.4375, 0.625, 0.5, 0.375, 0.5, 0.375, 0.5, 0.625, 0.5, 0.625, 0.75, 0.375, 0.75, 0.375, 0.875, 0.625, 0.875, 0.625, 1.0, 0.375, 1.0, 0.3125, 0.5, 0.375, 0.5, 0.375, 0.75, 0.3125, 0.75, 0.75, 0.5, 0.875, 0.5, 0.875, 0.75, 0.75, 0.75, 0.6875, 0.5, 0.75, 0.5, 0.75, 0.75, 0.6875, 0.75, 0.125, 0.5, 0.25, 0.5, 0.25, 0.75, 0.125, 0.75, 0.375, 0.8125, 0.625, 0.8125, 0.625, 0.875, 0.375, 0.875, 0.375, 0.25, 0.625, 0.25, 0.625, 0.375, 0.375, 0.375, 0.375, 0.75, 0.625, 0.75, 0.625, 0.8125, 0.375, 0.8125, 0.625, 0.5, 0.6875, 0.5, 0.6875, 0.75, 0.625, 0.75, 0.25, 0.5, 0.3125, 0.5, 0.3125, 0.75, 0.25, 0.75, 0.375, 0.375, 0.625, 0.375, 0.625, 0.4375, 0.375, 0.4375, 0.375, 0.0, 0.625, 0.0, 0.625, 0.25, 0.375, 0.25, 0.375, 0.4375, 0.625, 0.4375, 0.625, 0.5, 0.375, 0.5, 0.375, 0.5, 0.625, 0.5, 0.625, 0.75, 0.375, 0.75, 0.375, 0.875, 0.625, 0.875, 0.625, 1.0, 0.375, 1.0, 0.3125, 0.5, 0.375, 0.5, 0.375, 0.75, 0.3125, 0.75, 0.75, 0.5, 0.875, 0.5, 0.875, 0.75, 0.75, 0.75, 0.6875, 0.5, 0.75, 0.5, 0.75, 0.75, 0.6875, 0.75, 0.125, 0.5, 0.25, 0.5, 0.25, 0.75, 0.125, 0.75, 0.375, 0.8125, 0.625, 0.8125, 0.625, 0.875, 0.375, 0.875, 0.375, 0.25, 0.625, 0.25, 0.625, 0.375, 0.375, 0.375, 0.375, 0.75, 0.625, 0.75, 0.625, 0.8125, 0.375, 0.8125, 0.625, 0.5, 0.6875, 0.5, 0.6875, 0.75, 0.625, 0.75, 0.25, 0.5, 0.3125, 0.5, 0.3125, 0.75, 0.25, 0.75, 0.375, 0.375, 0.625, 0.375, 0.625, 0.4375, 0.375, 0.4375, 0.375, 0.0, 0.625, 0.0, 0.625, 0.25, 0.375, 0.25, 0.375, 0.4375, 0.625, 0.4375, 0.625, 0.5, 0.375, 0.5, 0.375, 0.5, 0.625, 0.5, 0.625, 0.75, 0.375, 0.75, 0.375, 0.875, 0.625, 0.875, 0.625, 1.0, 0.375, 1.0, 0.3125, 0.5, 0.375, 0.5, 0.375, 0.75, 0.3125, 0.75, 0.75, 0.5, 0.875, 0.5, 0.875, 0.75, 0.75, 0.75, 0.6875, 0.5, 0.75, 0.5, 0.75, 0.75, 0.6875, 0.75, 0.125, 0.5, 0.25, 0.5, 0.25, 0.75, 0.125, 0.75, 0.375, 0.8125, 0.625, 0.8125, 0.625, 0.875, 0.375, 0.875, 0.375, 0.25, 0.625, 0.25, 0.625, 0.375, 0.375, 0.375, 0.375, 0.75, 0.625, 0.75, 0.625, 0.8125, 0.375, 0.8125, 0.625, 0.5, 0.6875, 0.5, 0.6875, 0.75, 0.625, 0.75, 0.25, 0.5, 0.3125, 0.5, 0.3125, 0.75, 0.25, 0.75, 0.375, 0.375, 0.625, 0.375, 0.625, 0.4375, 0.375, 0.4375, 0.375, 0.0, 0.625, 0.0, 0.625, 0.25, 0.375, 0.25, 0.375, 0.4375, 0.625, 0.4375, 0.625, 0.5, 0.375, 0.5, 0.375, 0.5, 0.625, 0.5, 0.625, 0.75, 0.375, 0.75, 0.375, 0.875, 0.625, 0.875, 0.625, 1.0, 0.375, 1.0, 0.3125, 0.5, 0.375, 0.5, 0.375, 0.75, 0.3125, 0.75, 0.75, 0.5, 0.875, 0.5, 0.875, 0.75, 0.75, 0.75, 0.6875, 0.5, 0.75, 0.5, 0.75, 0.75, 0.6875, 0.75, 0.125, 0.5, 0.25, 0.5, 0.25, 0.75, 0.125, 0.75, 0.375, 0.8125, 0.625, 0.8125, 0.625, 0.875, 0.375, 0.875, 0.375, 0.25, 0.625, 0.25, 0.625, 0.375, 0.375, 0.375, 0.375, 0.75, 0.625, 0.75, 0.625, 0.8125, 0.375, 0.8125, 0.625, 0.5, 0.6875, 0.5, 0.6875, 0.75, 0.625, 0.75, 0.25, 0.5, 0.3125, 0.5, 0.3125, 0.75, 0.25, 0.75, 0.375, 0.375, 0.625, 0.375, 0.625, 0.4375, 0.375, 0.4375])
me_x.update()

# ---- objects
ob_x = bpy.data.objects.new('立方体', me_x)

# ---- transforms, parenting, visibility, modifiers, constraints
ob_x.location = (-15.02, -0.6253, 0.0)
ob_x.rotation_euler = (1.589, -0.005504, -2.979)
ob_x.scale = (15.37, 1.634, 7.439)
_m = ob_x.modifiers.new('細分化', 'SUBSURF')
_m.render_levels = 3

# ---- collection membership
col_collection.objects.link(ob_x)

# ---- scene / render settings (as saved in the file)
scene.frame_start = 1; scene.frame_end = 250; scene.frame_set(1)
scene.render.engine = 'CYCLES'
scene.cycles.sampling_pattern = 'TABULATED_SOBOL'
scene.cycles.use_light_tree = False
scene.view_settings.view_transform = 'Filmic'
bpy.context.view_layer.update()

# ---- added for rendering (the .blend has no active camera and no usable light): camera, sun
cam_auto = bpy.data.cameras.new('AutoCamera')
cam_auto.lens = 50.0
cam_auto.sensor_width = 36.0
cam_auto.clip_end = 1000.0
ob_auto_camera = bpy.data.objects.new('AutoCamera', cam_auto)
scene.collection.objects.link(ob_auto_camera)
ob_auto_camera.location = (33.9559, -68.4744, 43.1824)
ob_auto_camera.rotation_euler = (1.09748, -7.21219e-08, 0.694738)
scene.camera = ob_auto_camera
light_auto_sun = bpy.data.lights.new('AutoSun', 'SUN')
light_auto_sun.energy = 3.0
light_auto_sun.angle = 0.0523599
ob_auto_sun = bpy.data.objects.new('AutoSun', light_auto_sun)
scene.collection.objects.link(ob_auto_sun)
ob_auto_sun.rotation_euler = (0.872665, 0.174533, 0.523599)
bpy.context.view_layer.update()
